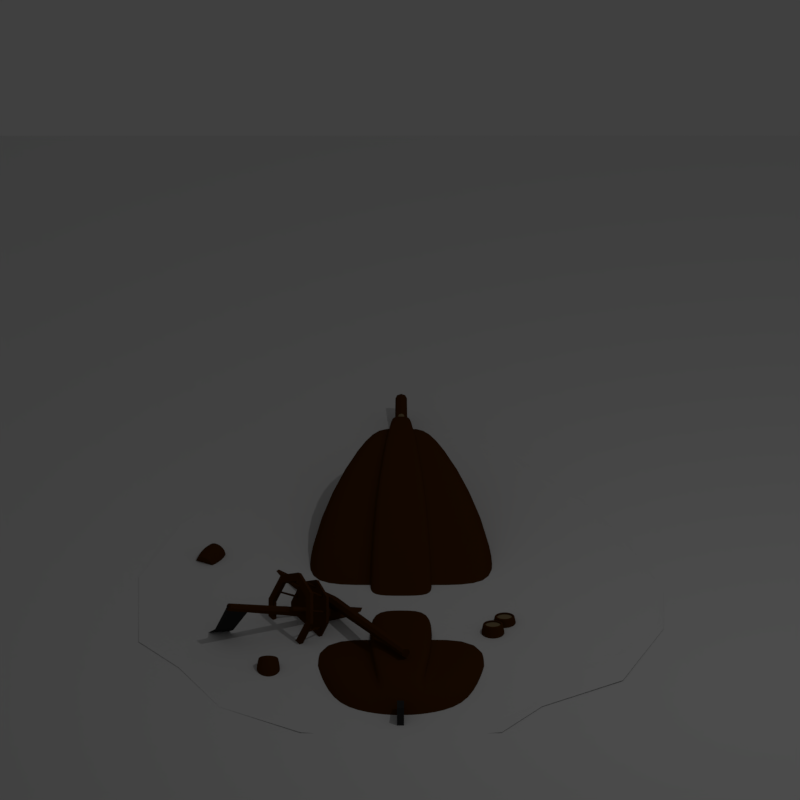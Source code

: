# Source: BoatDead_01.blend  (saved by Blender 2.79.0; exported with 4.5.12 LTS)
import bpy
from mathutils import Matrix  # noqa: F401  (used for matrix-valued properties, if any)

bpy.ops.wm.read_factory_settings(use_empty=True)
scene = bpy.context.scene
scene.name = 'Scene'

# ---- collections
col_collection_1 = bpy.data.collections.new('Collection 1'); scene.collection.children.link(col_collection_1)
col_collection_4 = bpy.data.collections.new('Collection 4'); scene.collection.children.link(col_collection_4)
col_collection_4.hide_render = True
col_collection_4.hide_viewport = True
col_collection_5 = bpy.data.collections.new('Collection 5'); scene.collection.children.link(col_collection_5)
col_collection_5.hide_render = True
col_collection_5.hide_viewport = True
col_collection_20 = bpy.data.collections.new('Collection 20'); scene.collection.children.link(col_collection_20)
col_collection_20.hide_render = True
col_collection_20.hide_viewport = True

# ---- materials (node trees are filled in below, after node groups)
mat_material_001 = bpy.data.materials.new('Material.001')
mat_material_001.alpha_threshold = 0.0
mat_material_001.use_transparent_shadow = False
mat_material_001.roughness = 0.5
mat_dark_wook = bpy.data.materials.new('dark Wook')
mat_dark_wook.alpha_threshold = 0.0
mat_dark_wook.use_transparent_shadow = False
mat_dark_wook.preview_render_type = 'SHADERBALL'
mat_dark_wook.diffuse_color = (0.08001, 0.02744, 0.002593, 1.0)
mat_dark_wook.roughness = 0.5
mat_clear_wood = bpy.data.materials.new('clear wood')
mat_clear_wood.alpha_threshold = 0.0
mat_clear_wood.use_transparent_shadow = False
mat_clear_wood.diffuse_color = (0.2738, 0.2008, 0.1083, 1.0)
mat_clear_wood.roughness = 0.5
mat_black_metal = bpy.data.materials.new('Black Metal')
mat_black_metal.alpha_threshold = 0.0
mat_black_metal.use_transparent_shadow = False
mat_black_metal.diffuse_color = (0.03522, 0.03522, 0.03522, 1.0)
mat_black_metal.roughness = 0.5
mat_material = bpy.data.materials.new('Material')
mat_material.alpha_threshold = 0.0
mat_material.use_transparent_shadow = False
mat_material.roughness = 0.5
mat_material.specular_intensity = 0.1416
mat_material.line_color = (0.0, 0.0, 0.0, 1.0)
mat_boat_sail = bpy.data.materials.new('Boat Sail')
mat_boat_sail.alpha_threshold = 0.0
mat_boat_sail.use_transparent_shadow = False
mat_boat_sail.diffuse_color = (0.03522, 0.03522, 0.03522, 1.0)
mat_boat_sail.roughness = 0.5
mat_boat_sail.specular_intensity = 0.0
mat_material_003 = bpy.data.materials.new('Material.003')
mat_material_003.alpha_threshold = 0.0
mat_material_003.use_transparent_shadow = False
mat_material_003.diffuse_color = (0.06046, 0.2507, 0.8, 1.0)
mat_material_003.roughness = 0.5

# ---- material node trees

# ---- world
world_world = bpy.data.worlds.new('World'); scene.world = world_world
world_world.color = (0.05088, 0.05088, 0.05088)
world_world.use_sun_shadow = False
world_world.sun_shadow_jitter_overblur = 0.0
world_world.cycles.sampling_method = 'MANUAL'
world_world.light_settings.ao_factor = 0.8

# ---- cameras
cam_camera = bpy.data.cameras.new('Camera')
cam_camera.type = 'ORTHO'
cam_camera.clip_end = 100.0
cam_camera.lens = 35.0
cam_camera.sensor_width = 32.0
cam_camera.sensor_height = 18.0
cam_camera.ortho_scale = 7.314
cam_camera.dof.focus_distance = 0.0
cam_camera.dof.aperture_fstop = 128.0

# ---- lights
light_lamp = bpy.data.lights.new('Lamp', 'POINT')
light_lamp.transmission_factor = 0.0
light_lamp.cutoff_distance = 30.0
light_lamp.energy = 100.0
light_lamp.shadow_buffer_clip_start = 1.001
light_lamp.shadow_soft_size = 0.1
light_lamp.shadow_maximum_resolution = 0.006
light_lamp.use_absolute_resolution = True

# ---- meshes
me_plane_008 = bpy.data.meshes.new('Plane.008')
me_plane_008.from_pydata([(-8.0, -8.0, 0.0), (8.0, -8.0, 0.0), (-8.0, 8.0, 0.0), (8.0, 8.0, 0.0)], [], [(0, 1, 3, 2)])
me_plane_008.materials.append(mat_material_001)
me_plane_008.use_remesh_preserve_volume = False
me_plane_008.use_remesh_preserve_attributes = False
me_plane_008.use_mirror_vertex_groups = False
me_plane_008.update()
me_cylinder_028 = bpy.data.meshes.new('Cylinder.028')
me_cylinder_028.from_pydata([(0.0, 0.1, -1.0), (0.0, 0.1, 1.0), (0.07071, 0.07071, -1.0), (0.07071, 0.07071, 1.0), (0.1, -4.371e-09, -1.0), (0.1, -4.371e-09, 1.0), (0.07071, -0.07071, -1.0), (0.07071, -0.07071, 1.0), (-8.742e-09, -0.1, -1.0), (-8.742e-09, -0.1, 1.0), (-0.07071, -0.07071, -1.0), (-0.07071, -0.07071, 1.0), (-0.1, 1.192e-09, -1.0), (-0.1, 1.192e-09, 1.0), (-0.07071, 0.07071, -1.0), (-0.07071, 0.07071, 1.0), (7.595e-10, 0.1272, 0.0), (0.08993, 0.08993, 0.0), (0.1272, -5.559e-09, 0.0), (0.08993, -0.08993, 0.0), (-1.036e-08, -0.1272, 0.0), (-0.08993, -0.08993, 0.0), (-0.1272, 1.517e-09, 0.0), (-0.08993, 0.08993, 0.0), (0.05592, 0.05592, 1.0), (-5.846e-10, 0.07908, 1.0), (0.07908, -3.457e-09, 1.0), (0.05592, -0.05592, 1.0), (-7.498e-09, -0.07908, 1.0), (-0.05592, -0.05592, 1.0), (-0.07908, 9.43e-10, 1.0), (-0.05592, 0.05592, 1.0), (0.05592, 0.05592, 0.8798), (-9.274e-10, 0.07908, 0.8798), (0.07908, -3.457e-09, 0.8798), (0.05592, -0.05592, 0.8798), (-7.841e-09, -0.07908, 0.8798), (-0.05592, -0.05592, 0.8798), (-0.07908, 9.43e-10, 0.8798), (-0.05592, 0.05592, 0.8798)], [], [(16, 1, 3, 17), (17, 3, 5, 18), (18, 5, 7, 19), (19, 7, 9, 20), (20, 9, 11, 21), (21, 11, 13, 22), (1, 15, 31, 25), (22, 13, 15, 23), (23, 15, 1, 16), (0, 2, 4, 6, 8, 10, 12, 14), (14, 23, 16, 0), (12, 22, 23, 14), (10, 21, 22, 12), (8, 20, 21, 10), (6, 19, 20, 8), (4, 18, 19, 6), (2, 17, 18, 4), (0, 16, 17, 2), (25, 31, 39, 33), (9, 7, 27, 28), (15, 13, 30, 31), (7, 5, 26, 27), (13, 11, 29, 30), (5, 3, 24, 26), (3, 1, 25, 24), (11, 9, 28, 29), (32, 33, 39, 38, 37, 36, 35, 34), (28, 27, 35, 36), (29, 28, 36, 37), (24, 25, 33, 32), (30, 29, 37, 38), (26, 24, 32, 34), (31, 30, 38, 39), (27, 26, 34, 35)])
me_cylinder_028.polygons.foreach_set('material_index', [0, 0, 0, 0, 0, 0, 0, 0, 0, 0, 0, 0, 0, 0, 0, 0, 0, 0, 0, 0, 0, 0, 0, 0, 0, 0, 1, 0, 0, 0, 0, 0, 0, 0])
_k = {(0, 2): 1.0, (1, 3): 0.76863, (2, 4): 1.0, (3, 5): 0.76863, (4, 6): 1.0, (5, 7): 0.76863, (6, 8): 1.0, (7, 9): 0.76863, (8, 10): 1.0, (9, 11): 0.76863, (10, 12): 1.0, (11, 13): 0.76863, (12, 14): 1.0, (13, 15): 0.76863, (0, 14): 1.0, (1, 15): 0.76863, (24, 25): 0.76863, (24, 26): 0.76863, (26, 27): 0.76863, (27, 28): 0.76863, (28, 29): 0.76863, (29, 30): 0.76863, (30, 31): 0.76863, (25, 31): 0.76863, (32, 33): 1.0, (32, 34): 1.0, (34, 35): 1.0, (35, 36): 1.0, (36, 37): 1.0, (37, 38): 1.0, (38, 39): 1.0, (33, 39): 1.0}
me_cylinder_028.attributes.new('crease_edge', 'FLOAT', 'EDGE').data.foreach_set('value', [_k.get((min(e.vertices), max(e.vertices)), 0.0) for e in me_cylinder_028.edges])
me_cylinder_028.materials.append(mat_dark_wook)
me_cylinder_028.materials.append(mat_clear_wood)
me_cylinder_028.use_remesh_preserve_volume = False
me_cylinder_028.use_remesh_preserve_attributes = False
me_cylinder_028.use_mirror_vertex_groups = False
me_cylinder_028.update()
me_cube_008 = bpy.data.meshes.new('Cube.008')
me_cube_008.from_pydata([(-0.3541, -1.0, -1.0), (-0.3541, -0.2651, 4.789), (-0.3541, 1.0, -1.0), (-0.3541, 1.0, 4.789), (0.3541, -1.0, -1.0), (0.3541, -0.2651, 4.789), (0.3541, 1.0, -1.0), (0.3541, 1.0, 4.789), (-0.3541, -1.0, 3.455), (-0.3541, 1.0, 3.455), (0.3541, 1.0, 3.455), (0.3541, -1.0, 3.455), (-0.3541, -0.2651, 3.832), (-0.3541, 1.0, 3.832), (0.3541, 1.0, 3.832), (0.3541, -0.2651, 3.832), (-0.3541, 1.0, 1.663), (0.3541, 1.0, 1.663), (0.3541, -1.789, 2.616), (-0.3541, -1.789, 2.616)], [], [(12, 1, 3, 13), (13, 3, 7, 14), (14, 7, 5, 15), (15, 5, 1, 12), (2, 6, 4, 0), (7, 3, 1, 5), (18, 11, 8, 19), (17, 10, 11, 18), (16, 9, 10, 17), (19, 8, 9, 16), (11, 15, 12, 8), (10, 14, 15, 11), (9, 13, 14, 10), (8, 12, 13, 9), (0, 19, 16, 2), (2, 16, 17, 6), (6, 17, 18, 4), (4, 18, 19, 0)])
me_cube_008.materials.append(mat_black_metal)
me_cube_008.use_remesh_preserve_volume = False
me_cube_008.use_remesh_preserve_attributes = False
me_cube_008.use_mirror_vertex_groups = False
me_cube_008.update()
me_cube_007 = bpy.data.meshes.new('Cube.007')
me_cube_007.from_pydata([(-0.5644, -0.6995, -1.038), (-0.5644, -0.6995, -0.5632), (-0.5644, 0.794, -1.038), (-0.5644, 0.794, -0.5632), (-0.1943, 1.484, -0.6867), (-0.1943, 1.484, -1.038), (-0.4335, -1.045, -1.038), (-0.4335, -1.203, -0.6867), (-0.5644, 0.794, -0.3893), (-0.5644, -0.6995, -0.3893), (-0.1943, 1.484, -0.3893), (-0.4335, -1.203, -0.3893), (-0.1881, 0.794, -1.038), (-0.1881, -0.6995, -1.038), (-0.1612, -0.5879, -0.6656), (-0.06477, 1.484, -1.038), (-0.06477, 1.484, -0.6867), (-0.1445, -1.154, -1.011), (-0.1445, -1.306, -0.6867), (-0.4835, 0.6913, -0.6656), (-0.4835, -0.5879, -0.6656), (-0.06477, 1.484, -0.3893), (-0.1445, -1.306, -0.3893), (-0.1881, 0.8329, -1.101), (-0.1881, -0.7105, -1.101), (-0.06477, 1.533, -1.058), (-0.06477, 1.636, -0.6914), (-0.1445, -1.005, -1.073), (-0.06477, 1.636, -0.3703), (-0.4835, -0.5879, -0.5632), (-0.4835, 0.6913, -0.5632), (-0.2277, -0.242, -1.038), (-0.5851, -0.196, -0.6656), (-0.4835, -0.5879, -0.3893), (-0.1665, 1.282, -0.3893), (-0.4835, 0.6913, -0.3893), (-0.1238, -1.134, -0.3893), (-0.3713, -1.019, -0.3893), (-0.683, -0.242, -0.5632), (-0.683, -0.242, -1.038), (-0.05549, 1.282, -0.3893), (-0.1612, -0.5879, -0.4917), (-0.4835, -0.5879, -0.4917), (-0.1665, 1.282, -0.4917), (-0.4835, 0.6913, -0.4917), (-0.1238, -1.019, -0.4917), (-0.3713, -1.019, -0.4917), (-0.1612, 0.6913, -0.6656), (-0.1612, 0.6913, -0.4917), (-0.05549, 1.282, -0.4917), (-0.2277, -0.3735, -1.101), (-0.5851, -0.196, -0.5632), (-0.195, -0.196, -0.6656), (-0.5994, -0.7153, -0.8718), (-0.5994, 0.8029, -0.8718), (-0.2063, 1.504, -0.7809), (-0.4603, -1.227, -0.7809), (-0.1534, -1.33, -0.7809), (-0.06878, 1.504, -0.7809), (-0.06878, 1.659, -0.7625), (-0.7253, -0.2502, -0.8718), (-0.4335, -1.203, -0.5244), (-0.5644, -0.6995, -0.4683), (-0.1445, -1.306, -0.5244), (-0.4835, -0.5879, -0.4683), (-0.4835, -0.5879, -0.5707), (-0.1612, -0.5879, -0.5707), (-0.1445, -1.423, -0.3893), (-0.4335, -1.32, -0.3893), (-0.4335, -1.32, -0.5244), (-0.1445, -1.423, -0.5244), (1.49e-08, -1.154, -1.011), (-1.49e-08, -1.306, -0.6867), (0.0, 1.484, -0.3893), (-1.49e-08, -1.306, -0.3893), (-1.49e-08, 0.8329, -1.101), (1.49e-08, -0.7105, -1.101), (0.0, 1.533, -1.058), (0.0, 1.636, -0.6914), (1.49e-08, -1.005, -1.073), (0.0, 1.636, -0.3703), (3.725e-09, 1.282, -0.3893), (-2.235e-08, -1.134, -0.3893), (1.49e-08, 0.6913, -0.6656), (-1.49e-08, -0.5879, -0.6656), (1.49e-08, 0.6913, -0.4917), (-1.49e-08, -0.5879, -0.4917), (3.725e-09, 1.282, -0.4917), (-2.235e-08, -1.019, -0.4917), (0.0, -0.196, -0.6656), (1.49e-08, -0.3735, -1.101), (7.451e-09, 1.659, -0.7625), (-1.49e-08, -1.33, -0.7809), (-1.49e-08, -0.5879, -0.5707), (-1.49e-08, -1.306, -0.5244), (-1.49e-08, -1.423, -0.3893), (-1.49e-08, -1.423, -0.5244)], [], [(60, 38, 3, 54), (12, 2, 5, 15), (8, 3, 30, 35), (54, 3, 4, 55), (57, 18, 7, 56), (53, 0, 6, 56), (9, 11, 37, 33), (16, 4, 10, 21), (62, 61, 11, 9), (22, 11, 68, 67), (4, 3, 8, 10), (21, 10, 34, 40), (38, 1, 29, 51), (73, 21, 40, 81), (0, 13, 17, 6), (58, 16, 26, 59), (92, 72, 18, 57), (62, 9, 33, 64), (55, 4, 16, 58), (10, 8, 35, 34), (39, 31, 13, 0), (71, 17, 27, 79), (12, 15, 25, 23), (78, 26, 28, 80), (75, 23, 25, 77), (16, 21, 28, 26), (17, 13, 24, 27), (31, 12, 23, 50), (34, 35, 44, 43), (37, 36, 45, 46), (64, 33, 42, 65), (33, 37, 46, 42), (51, 29, 20, 32), (40, 34, 43, 49), (81, 40, 49, 87), (11, 22, 36, 37), (52, 32, 20, 14), (41, 42, 46, 45), (66, 65, 42, 41), (93, 66, 41, 86), (86, 41, 45, 88), (44, 48, 49, 43), (19, 47, 48, 44), (89, 52, 14, 84), (35, 30, 19, 44), (83, 47, 52, 89), (47, 19, 32, 52), (30, 51, 32, 19), (13, 31, 50, 24), (2, 12, 31, 39), (3, 38, 51, 30), (53, 1, 38, 60), (0, 53, 60, 39), (5, 55, 58, 15), (71, 92, 57, 17), (15, 58, 59, 25), (1, 53, 56, 7), (17, 57, 56, 6), (2, 54, 55, 5), (39, 60, 54, 2), (84, 14, 66, 93), (14, 20, 65, 66), (29, 64, 65, 20), (1, 62, 64, 29), (7, 18, 63, 61), (1, 7, 61, 62), (69, 70, 67, 68), (11, 61, 69, 68), (74, 22, 67, 95), (61, 63, 70, 69), (63, 94, 96, 70), (70, 96, 95, 67), (18, 72, 94, 63), (25, 59, 91, 77), (23, 75, 90, 50), (47, 83, 85, 48), (48, 85, 87, 49), (36, 82, 88, 45), (21, 73, 80, 28), (50, 90, 76, 24), (59, 26, 78, 91), (24, 76, 79, 27), (22, 74, 82, 36)])
me_cube_007.polygons.foreach_set('use_smooth', [True] * 83)
me_cube_007.polygons.foreach_set('material_index', [0, 0, 0, 0, 0, 0, 0, 0, 0, 0, 0, 0, 0, 0, 0, 0, 0, 0, 0, 0, 0, 0, 0, 0, 0, 0, 0, 0, 2, 2, 2, 2, 2, 0, 0, 0, 2, 2, 2, 2, 2, 2, 2, 2, 2, 2, 2, 2, 0, 0, 0, 0, 0, 0, 0, 0, 0, 0, 0, 0, 2, 2, 2, 0, 0, 0, 0, 0, 0, 0, 0, 0, 0, 0, 0, 2, 2, 2, 0, 0, 0, 0, 0])
_k = {(3, 38): 1.0, (8, 10): 1.0, (9, 11): 1.0, (3, 8): 1.0, (1, 62): 1.0, (19, 32): 1.0, (3, 30): 1.0, (10, 21): 1.0, (16, 21): 1.0, (1, 29): 1.0, (13, 17): 1.0, (15, 58): 1.0, (8, 35): 1.0, (13, 31): 1.0, (12, 15): 1.0, (30, 51): 1.0, (20, 32): 1.0, (34, 35): 1.0, (36, 37): 1.0, (33, 37): 1.0, (30, 35): 1.0, (29, 64): 1.0, (1, 38): 1.0, (34, 40): 1.0, (36, 82): 1.0, (43, 44): 1.0, (45, 46): 1.0, (42, 46): 1.0, (19, 44): 1.0, (20, 65): 1.0, (43, 49): 1.0, (45, 88): 1.0, (12, 31): 1.0, (29, 51): 1.0, (16, 58): 1.0, (53, 60): 1.0, (55, 58): 1.0, (57, 92): 1.0, (58, 59): 1.0, (53, 56): 1.0, (56, 57): 1.0, (54, 55): 1.0, (54, 60): 1.0, (9, 62): 1.0, (33, 64): 1.0, (42, 65): 1.0, (63, 94): 1.0, (61, 63): 1.0, (67, 68): 1.0, (67, 95): 1.0, (11, 68): 1.0, (28, 80): 1.0, (40, 81): 1.0, (49, 87): 1.0, (59, 91): 1.0}
me_cube_007.attributes.new('crease_edge', 'FLOAT', 'EDGE').data.foreach_set('value', [_k.get((min(e.vertices), max(e.vertices)), 0.0) for e in me_cube_007.edges])
me_cube_007.materials.append(mat_dark_wook)
me_cube_007.materials.append(mat_material)
me_cube_007.materials.append(mat_clear_wood)
me_cube_007.use_remesh_preserve_volume = False
me_cube_007.use_remesh_preserve_attributes = False
me_cube_007.use_mirror_vertex_groups = False
me_cube_007.update()
me_cylinder_027 = bpy.data.meshes.new('Cylinder.027')
me_cylinder_027.from_pydata([(-4.796e-11, 0.1894, 1.82), (-1.033e-10, 0.2504, 1.988), (0.006289, 0.1868, 1.819), (0.004888, 0.2485, 1.987), (0.008894, 0.1807, 1.818), (0.006913, 0.2437, 1.986), (0.006289, 0.1746, 1.817), (0.004888, 0.2389, 1.985), (-8.255e-10, 0.1721, 1.816), (-7.077e-10, 0.237, 1.984), (-0.006289, 0.1746, 1.817), (-0.004888, 0.2389, 1.985), (-0.008894, 0.1807, 1.818), (-0.006913, 0.2437, 1.986), (-0.006289, 0.1868, 1.819), (-0.004888, 0.2485, 1.987)], [], [(0, 1, 3, 2), (2, 3, 5, 4), (4, 5, 7, 6), (6, 7, 9, 8), (8, 9, 11, 10), (10, 11, 13, 12), (3, 1, 15, 13, 11, 9, 7, 5), (12, 13, 15, 14), (14, 15, 1, 0), (0, 2, 4, 6, 8, 10, 12, 14)])
me_cylinder_027.materials.append(mat_dark_wook)
me_cylinder_027.use_remesh_preserve_volume = False
me_cylinder_027.use_remesh_preserve_attributes = False
me_cylinder_027.use_mirror_vertex_groups = False
me_cylinder_027.update()
me_cube_005 = bpy.data.meshes.new('Cube.005')
me_cube_005.from_pydata([(-0.5644, -0.6995, -1.038), (-0.5644, -0.6995, -0.5632), (-0.5644, 0.794, -1.038), (-0.5644, 0.794, -0.5632), (-0.1943, 1.484, -0.6867), (-0.1943, 1.484, -1.038), (-0.4335, -1.045, -1.038), (-0.4335, -1.203, -0.6867), (-0.5644, 0.794, -0.3893), (-0.5644, -0.6995, -0.3893), (-0.1943, 1.484, -0.3893), (-0.4335, -1.203, -0.3893), (-0.1881, 0.794, -1.038), (-0.1881, -0.6995, -1.038), (-0.1612, -0.5879, -0.6656), (-0.06477, 1.484, -1.038), (-0.06477, 1.484, -0.6867), (-0.1445, -1.154, -1.011), (-0.1445, -1.306, -0.6867), (-0.4835, 0.6913, -0.6656), (-0.4835, -0.5879, -0.6656), (-0.06477, 1.484, -0.3893), (-0.1445, -1.306, -0.3893), (-0.1881, 0.8329, -1.101), (-0.1881, -0.7105, -1.101), (-0.06477, 1.533, -1.058), (-0.06477, 1.636, -0.6914), (-0.1445, -1.005, -1.073), (-0.06477, 1.636, -0.3703), (-0.4835, -0.5879, -0.5632), (-0.4835, 0.6913, -0.5632), (-0.2277, -0.242, -1.038), (-0.5851, -0.196, -0.6656), (-0.4835, -0.5879, -0.3893), (-0.1665, 1.282, -0.3893), (-0.4835, 0.6913, -0.3893), (-0.1238, -1.134, -0.3893), (-0.3713, -1.019, -0.3893), (-0.683, -0.242, -0.5632), (-0.683, -0.242, -1.038), (-0.05549, 1.282, -0.3893), (-0.1612, -0.5879, -0.4917), (-0.4835, -0.5879, -0.4917), (-0.1665, 1.282, -0.4917), (-0.4835, 0.6913, -0.4917), (-0.1238, -1.019, -0.4917), (-0.3713, -1.019, -0.4917), (-0.1612, 0.6913, -0.6656), (-0.1612, 0.6913, -0.4917), (-0.05549, 1.282, -0.4917), (-0.2277, -0.3735, -1.101), (-0.5851, -0.196, -0.5632), (-0.195, -0.196, -0.6656), (-0.5994, -0.7153, -0.8718), (-0.5994, 0.8029, -0.8718), (-0.2063, 1.504, -0.7809), (-0.4603, -1.227, -0.7809), (-0.1534, -1.33, -0.7809), (-0.06878, 1.504, -0.7809), (-0.06878, 1.659, -0.7625), (-0.7253, -0.2502, -0.8718), (-0.4335, -1.203, -0.5244), (-0.5644, -0.6995, -0.4683), (-0.1445, -1.306, -0.5244), (-0.4835, -0.5879, -0.4683), (-0.4835, -0.5879, -0.5707), (-0.1612, -0.5879, -0.5707), (-0.1445, -1.423, -0.3893), (-0.4335, -1.32, -0.3893), (-0.4335, -1.32, -0.5244), (-0.1445, -1.423, -0.5244), (1.49e-08, -1.154, -1.011), (-1.49e-08, -1.306, -0.6867), (0.0, 1.484, -0.3893), (-1.49e-08, -1.306, -0.3893), (-1.49e-08, 0.8329, -1.101), (1.49e-08, -0.7105, -1.101), (0.0, 1.533, -1.058), (0.0, 1.636, -0.6914), (1.49e-08, -1.005, -1.073), (0.0, 1.636, -0.3703), (3.725e-09, 1.282, -0.3893), (-2.235e-08, -1.134, -0.3893), (1.49e-08, 0.6913, -0.6656), (-1.49e-08, -0.5879, -0.6656), (1.49e-08, 0.6913, -0.4917), (-1.49e-08, -0.5879, -0.4917), (3.725e-09, 1.282, -0.4917), (-2.235e-08, -1.019, -0.4917), (0.0, -0.196, -0.6656), (1.49e-08, -0.3735, -1.101), (7.451e-09, 1.659, -0.7625), (-1.49e-08, -1.33, -0.7809), (-1.49e-08, -0.5879, -0.5707), (-1.49e-08, -1.306, -0.5244), (-1.49e-08, -1.423, -0.3893), (-1.49e-08, -1.423, -0.5244)], [], [(60, 38, 3, 54), (12, 2, 5, 15), (8, 3, 30, 35), (54, 3, 4, 55), (57, 18, 7, 56), (53, 0, 6, 56), (9, 11, 37, 33), (16, 4, 10, 21), (62, 61, 11, 9), (22, 11, 68, 67), (4, 3, 8, 10), (21, 10, 34, 40), (38, 1, 29, 51), (73, 21, 40, 81), (0, 13, 17, 6), (58, 16, 26, 59), (92, 72, 18, 57), (62, 9, 33, 64), (55, 4, 16, 58), (10, 8, 35, 34), (39, 31, 13, 0), (71, 17, 27, 79), (12, 15, 25, 23), (78, 26, 28, 80), (75, 23, 25, 77), (16, 21, 28, 26), (17, 13, 24, 27), (31, 12, 23, 50), (34, 35, 44, 43), (37, 36, 45, 46), (64, 33, 42, 65), (33, 37, 46, 42), (51, 29, 20, 32), (40, 34, 43, 49), (81, 40, 49, 87), (11, 22, 36, 37), (52, 32, 20, 14), (41, 42, 46, 45), (66, 65, 42, 41), (93, 66, 41, 86), (86, 41, 45, 88), (44, 48, 49, 43), (19, 47, 48, 44), (89, 52, 14, 84), (35, 30, 19, 44), (83, 47, 52, 89), (47, 19, 32, 52), (30, 51, 32, 19), (13, 31, 50, 24), (2, 12, 31, 39), (3, 38, 51, 30), (53, 1, 38, 60), (0, 53, 60, 39), (5, 55, 58, 15), (71, 92, 57, 17), (15, 58, 59, 25), (1, 53, 56, 7), (17, 57, 56, 6), (2, 54, 55, 5), (39, 60, 54, 2), (84, 14, 66, 93), (14, 20, 65, 66), (29, 64, 65, 20), (1, 62, 64, 29), (7, 18, 63, 61), (1, 7, 61, 62), (69, 70, 67, 68), (11, 61, 69, 68), (74, 22, 67, 95), (61, 63, 70, 69), (63, 94, 96, 70), (70, 96, 95, 67), (18, 72, 94, 63), (25, 59, 91, 77), (23, 75, 90, 50), (47, 83, 85, 48), (48, 85, 87, 49), (36, 82, 88, 45), (21, 73, 80, 28), (50, 90, 76, 24), (59, 26, 78, 91), (24, 76, 79, 27), (22, 74, 82, 36)])
me_cube_005.polygons.foreach_set('use_smooth', [True] * 83)
me_cube_005.polygons.foreach_set('material_index', [0, 0, 0, 0, 0, 0, 0, 0, 0, 0, 0, 0, 0, 0, 0, 0, 0, 0, 0, 0, 0, 0, 0, 0, 0, 0, 0, 0, 2, 2, 2, 2, 2, 0, 0, 0, 2, 2, 2, 2, 2, 2, 2, 2, 2, 2, 2, 2, 0, 0, 0, 0, 0, 0, 0, 0, 0, 0, 0, 0, 2, 2, 2, 0, 0, 0, 0, 0, 0, 0, 0, 0, 0, 0, 0, 2, 2, 2, 0, 0, 0, 0, 0])
_k = {(3, 38): 1.0, (8, 10): 1.0, (9, 11): 1.0, (3, 8): 1.0, (1, 62): 1.0, (19, 32): 1.0, (3, 30): 1.0, (10, 21): 1.0, (16, 21): 1.0, (1, 29): 1.0, (13, 17): 1.0, (15, 58): 1.0, (8, 35): 1.0, (13, 31): 1.0, (12, 15): 1.0, (30, 51): 1.0, (20, 32): 1.0, (34, 35): 1.0, (36, 37): 1.0, (33, 37): 1.0, (30, 35): 1.0, (29, 64): 1.0, (1, 38): 1.0, (34, 40): 1.0, (36, 82): 1.0, (43, 44): 1.0, (45, 46): 1.0, (42, 46): 1.0, (19, 44): 1.0, (20, 65): 1.0, (43, 49): 1.0, (45, 88): 1.0, (12, 31): 1.0, (29, 51): 1.0, (16, 58): 1.0, (53, 60): 1.0, (55, 58): 1.0, (57, 92): 1.0, (58, 59): 1.0, (53, 56): 1.0, (56, 57): 1.0, (54, 55): 1.0, (54, 60): 1.0, (9, 62): 1.0, (33, 64): 1.0, (42, 65): 1.0, (63, 94): 1.0, (61, 63): 1.0, (67, 68): 1.0, (67, 95): 1.0, (11, 68): 1.0, (28, 80): 1.0, (40, 81): 1.0, (49, 87): 1.0, (59, 91): 1.0}
me_cube_005.attributes.new('crease_edge', 'FLOAT', 'EDGE').data.foreach_set('value', [_k.get((min(e.vertices), max(e.vertices)), 0.0) for e in me_cube_005.edges])
me_cube_005.materials.append(mat_dark_wook)
me_cube_005.materials.append(mat_material)
me_cube_005.materials.append(mat_clear_wood)
me_cube_005.use_remesh_preserve_volume = False
me_cube_005.use_remesh_preserve_attributes = False
me_cube_005.use_mirror_vertex_groups = False
me_cube_005.update()
me_cylinder_026 = bpy.data.meshes.new('Cylinder.026')
me_cylinder_026.from_pydata([(0.0, 0.1, -1.0), (-6.224e-10, 0.07772, 1.095), (0.07071, 0.07071, -1.0), (0.05496, 0.05496, 1.095), (0.1, -4.371e-09, -1.0), (0.07772, -3.397e-09, 1.095), (0.07071, -0.07071, -1.0), (0.05496, -0.05496, 1.095), (-8.742e-09, -0.1, -1.0), (-7.417e-09, -0.07772, 1.095), (-0.07071, -0.07071, -1.0), (-0.05496, -0.05496, 1.095), (-0.1, 1.192e-09, -1.0), (-0.07772, 9.268e-10, 1.095), (-0.07071, 0.07071, -1.0), (-0.05496, 0.05496, 1.095)], [], [(0, 1, 3, 2), (2, 3, 5, 4), (4, 5, 7, 6), (6, 7, 9, 8), (8, 9, 11, 10), (10, 11, 13, 12), (3, 1, 15, 13, 11, 9, 7, 5), (12, 13, 15, 14), (14, 15, 1, 0), (0, 2, 4, 6, 8, 10, 12, 14)])
me_cylinder_026.materials.append(mat_dark_wook)
me_cylinder_026.use_remesh_preserve_volume = False
me_cylinder_026.use_remesh_preserve_attributes = False
me_cylinder_026.use_mirror_vertex_groups = False
me_cylinder_026.update()
me_cylinder_025 = bpy.data.meshes.new('Cylinder.025')
me_cylinder_025.from_pydata([(0.0, 0.1, -1.0), (-6.224e-10, 0.07772, 1.095), (0.07071, 0.07071, -1.0), (0.05496, 0.05496, 1.095), (0.1, -4.371e-09, -1.0), (0.07772, -3.397e-09, 1.095), (0.07071, -0.07071, -1.0), (0.05496, -0.05496, 1.095), (-8.742e-09, -0.1, -1.0), (-7.417e-09, -0.07772, 1.095), (-0.07071, -0.07071, -1.0), (-0.05496, -0.05496, 1.095), (-0.1, 1.192e-09, -1.0), (-0.07772, 9.268e-10, 1.095), (-0.07071, 0.07071, -1.0), (-0.05496, 0.05496, 1.095)], [], [(0, 1, 3, 2), (2, 3, 5, 4), (4, 5, 7, 6), (6, 7, 9, 8), (8, 9, 11, 10), (10, 11, 13, 12), (3, 1, 15, 13, 11, 9, 7, 5), (12, 13, 15, 14), (14, 15, 1, 0), (0, 2, 4, 6, 8, 10, 12, 14)])
me_cylinder_025.materials.append(mat_dark_wook)
me_cylinder_025.use_remesh_preserve_volume = False
me_cylinder_025.use_remesh_preserve_attributes = False
me_cylinder_025.use_mirror_vertex_groups = False
me_cylinder_025.update()
me_cylinder_024 = bpy.data.meshes.new('Cylinder.024')
me_cylinder_024.from_pydata([(0.0, 0.1, -1.0), (-6.224e-10, 0.07772, 1.095), (0.07071, 0.07071, -1.0), (0.05496, 0.05496, 1.095), (0.1, -4.371e-09, -1.0), (0.07772, -3.397e-09, 1.095), (0.07071, -0.07071, -1.0), (0.05496, -0.05496, 1.095), (-8.742e-09, -0.1, -1.0), (-7.417e-09, -0.07772, 1.095), (-0.07071, -0.07071, -1.0), (-0.05496, -0.05496, 1.095), (-0.1, 1.192e-09, -1.0), (-0.07772, 9.268e-10, 1.095), (-0.07071, 0.07071, -1.0), (-0.05496, 0.05496, 1.095)], [], [(0, 1, 3, 2), (2, 3, 5, 4), (4, 5, 7, 6), (6, 7, 9, 8), (8, 9, 11, 10), (10, 11, 13, 12), (3, 1, 15, 13, 11, 9, 7, 5), (12, 13, 15, 14), (14, 15, 1, 0), (0, 2, 4, 6, 8, 10, 12, 14)])
me_cylinder_024.materials.append(mat_clear_wood)
me_cylinder_024.use_remesh_preserve_volume = False
me_cylinder_024.use_remesh_preserve_attributes = False
me_cylinder_024.use_mirror_vertex_groups = False
me_cylinder_024.update()
me_cylinder_023 = bpy.data.meshes.new('Cylinder.023')
me_cylinder_023.from_pydata([(3.87, 0.01677, -0.0006943), (3.87, -0.1251, 2.039), (3.941, -0.01251, -0.0006943), (3.925, -0.1478, 2.038), (3.97, -0.08323, -0.0006943), (3.948, -0.2027, 2.036), (3.941, -0.1539, -0.0006943), (3.925, -0.2576, 2.033), (3.87, -0.1832, -0.0006943), (3.87, -0.2803, 2.032), (3.8, -0.1539, -0.0006943), (3.815, -0.2576, 2.033), (3.77, -0.08323, -0.0006943), (3.793, -0.2027, 2.036), (3.8, -0.01251, -0.0006943), (3.815, -0.1478, 2.038), (3.87, -0.02155, 0.5001), (3.937, -0.04908, 0.4989), (3.964, -0.1156, 0.496), (3.937, -0.182, 0.4931), (3.87, -0.2096, 0.4919), (3.804, -0.182, 0.4931), (3.776, -0.1156, 0.496), (3.804, -0.04908, 0.4989)], [], [(16, 1, 3, 17), (17, 3, 5, 18), (18, 5, 7, 19), (19, 7, 9, 20), (20, 9, 11, 21), (21, 11, 13, 22), (3, 1, 15, 13, 11, 9, 7, 5), (22, 13, 15, 23), (23, 15, 1, 16), (14, 23, 16, 0), (12, 22, 23, 14), (10, 21, 22, 12), (8, 20, 21, 10), (6, 19, 20, 8), (4, 18, 19, 6), (2, 17, 18, 4), (0, 16, 17, 2)])
me_cylinder_023.materials.append(mat_dark_wook)
me_cylinder_023.use_remesh_preserve_volume = False
me_cylinder_023.use_remesh_preserve_attributes = False
me_cylinder_023.use_mirror_vertex_groups = False
me_cylinder_023.update()
me_cylinder_022 = bpy.data.meshes.new('Cylinder.022')
me_cylinder_022.from_pydata([(0.0, 0.1, -1.0), (-6.224e-10, 0.07772, 1.095), (0.07071, 0.07071, -1.0), (0.05496, 0.05496, 1.095), (0.1, -4.371e-09, -1.0), (0.07772, -3.397e-09, 1.095), (0.07071, -0.07071, -1.0), (0.05496, -0.05496, 1.095), (-8.742e-09, -0.1, -1.0), (-7.417e-09, -0.07772, 1.095), (-0.07071, -0.07071, -1.0), (-0.05496, -0.05496, 1.095), (-0.1, 1.192e-09, -1.0), (-0.07772, 9.268e-10, 1.095), (-0.07071, 0.07071, -1.0), (-0.05496, 0.05496, 1.095)], [], [(0, 1, 3, 2), (2, 3, 5, 4), (4, 5, 7, 6), (6, 7, 9, 8), (8, 9, 11, 10), (10, 11, 13, 12), (3, 1, 15, 13, 11, 9, 7, 5), (12, 13, 15, 14), (14, 15, 1, 0), (0, 2, 4, 6, 8, 10, 12, 14)])
me_cylinder_022.materials.append(mat_dark_wook)
me_cylinder_022.use_remesh_preserve_volume = False
me_cylinder_022.use_remesh_preserve_attributes = False
me_cylinder_022.use_mirror_vertex_groups = False
me_cylinder_022.update()
me_plane_005 = bpy.data.meshes.new('Plane.005')
me_plane_005.from_pydata([(-3.965, 0.1504, -0.06466), (-3.93, -0.01254, -0.06466), (-2.101, 0.1504, 0.01585), (-2.1, -0.6121, 0.01585), (-3.063, -0.2966, -0.2126), (-3.082, 0.1504, -0.2126), (-1.1, -0.9397, -0.2236), (-1.083, 0.1504, -0.2236), (0.01693, -1.306, 0.01585), (0.0546, 0.1504, 0.01585)], [], [(6, 8, 9, 7), (6, 7, 2, 3), (4, 5, 0, 1), (3, 2, 5, 4)])
me_plane_005.materials.append(mat_boat_sail)
me_plane_005.use_remesh_preserve_volume = False
me_plane_005.use_remesh_preserve_attributes = False
me_plane_005.use_mirror_vertex_groups = False
me_plane_005.update()
me_cylinder_021 = bpy.data.meshes.new('Cylinder.021')
me_cylinder_021.from_pydata([(-0.4748, 0.4748, -1.3), (1.914e-08, 0.66, -1.364), (-0.6714, 8.135e-09, -1.3), (0.4667, 0.4667, -1.364), (-0.4748, -0.4748, -1.3), (0.66, -2.885e-08, -1.364), (-4.234e-08, -0.6714, -1.3), (0.4667, -0.4667, -1.364), (0.4748, -0.4748, -1.3), (-3.856e-08, -0.66, -1.364), (0.6714, -2.922e-08, -1.3), (-0.4667, -0.4667, -1.364), (1.635e-08, 0.6714, -1.3), (-0.66, 7.871e-09, -1.364), (0.4748, 0.4748, -1.3), (-0.4667, 0.4667, -1.364), (-0.5609, 0.5609, -0.8484), (2.599e-08, 0.7798, -0.9247), (-0.7933, 1.029e-08, -0.8484), (0.5514, 0.5514, -0.9247), (-0.5609, -0.5609, -0.8484), (0.7798, -3.341e-08, -0.9247), (-4.665e-08, -0.7933, -0.8484), (0.5514, -0.5514, -0.9247), (0.5609, -0.5609, -0.8484), (-4.218e-08, -0.7798, -0.9247), (0.7933, -3.385e-08, -0.8484), (-0.5514, -0.5514, -0.9247), (2.27e-08, 0.7933, -0.8484), (-0.7798, 9.975e-09, -0.9247), (0.5609, 0.5609, -0.8484), (-0.5514, 0.5514, -0.9247), (0.4332, 0.4332, -0.9247), (2.042e-08, 0.6127, -0.9247), (0.6127, -2.545e-08, -0.9247), (0.4332, -0.4332, -0.9247), (-3.314e-08, -0.6127, -0.9247), (1.784e-08, 0.6233, -0.8484), (-0.4407, 0.4407, -0.8484), (-0.6233, 8.881e-09, -0.8484), (-0.4332, -0.4332, -0.9247), (-0.4407, -0.4407, -0.8484), (-3.665e-08, -0.6233, -0.8484), (-0.6127, 8.636e-09, -0.9247), (0.4407, -0.4407, -0.8484), (0.6233, -2.579e-08, -0.8484), (-0.4332, 0.4332, -0.9247), (0.4407, 0.4407, -0.8484)], [], [(9, 7, 8, 6), (1, 15, 0, 12), (11, 9, 6, 4), (3, 1, 12, 14), (5, 3, 14, 10), (13, 11, 4, 2), (3, 5, 7, 9, 11, 13, 15, 1), (7, 5, 10, 8), (15, 13, 2, 0), (14, 12, 0, 2, 4, 6, 8, 10), (25, 23, 24, 22), (17, 31, 16, 28), (27, 25, 22, 20), (19, 17, 28, 30), (21, 19, 30, 26), (29, 27, 20, 18), (27, 29, 43, 40), (23, 21, 26, 24), (31, 29, 18, 16), (23, 25, 36, 35), (20, 22, 42, 41), (30, 28, 37, 47), (19, 21, 34, 32), (18, 20, 41, 39), (26, 30, 47, 45), (29, 31, 46, 43), (21, 23, 35, 34), (25, 27, 40, 36), (24, 26, 45, 44), (16, 18, 39, 38), (28, 16, 38, 37), (22, 24, 44, 42), (17, 19, 32, 33), (31, 17, 33, 46), (36, 40, 41, 42), (35, 36, 42, 44), (41, 40, 43, 39), (39, 43, 46, 38), (38, 46, 33, 37), (33, 32, 47, 37), (32, 34, 45, 47), (34, 35, 44, 45)])
me_cylinder_021.materials.append(mat_dark_wook)
me_cylinder_021.use_remesh_preserve_volume = False
me_cylinder_021.use_remesh_preserve_attributes = False
me_cylinder_021.use_mirror_vertex_groups = False
me_cylinder_021.update()
me_plane_004 = bpy.data.meshes.new('Plane.004')
me_plane_004.from_pydata([(-2.0, -2.0, -0.1992), (2.0, -2.0, -0.1992), (-1.796, 2.0, -0.4287), (1.796, 2.0, -0.4287), (-0.6667, -2.0, 0.07423), (0.6667, -2.0, 0.07423), (0.6667, 2.0, 0.07423), (-0.6667, 2.0, 0.07423), (-2.0, 0.6667, 0.2113), (-2.0, -0.6667, 0.2113), (2.0, -0.6667, 0.2113), (2.0, 0.6667, 0.2113), (-0.6667, -0.6667, 0.2855), (-0.6667, 0.6667, 0.2855), (0.6667, -0.6667, 0.2855), (0.6667, 0.6667, 0.2855), (-0.4, -2.0, 0.07423), (-0.1333, -2.0, 0.07423), (0.1333, -2.0, 0.07423), (0.4, -2.0, 0.07423), (0.4, 2.0, 0.07423), (0.1333, 2.0, 0.07423), (-0.1333, 2.0, 0.07423), (-0.4, 2.0, 0.07423), (0.4, -0.6667, 0.2855), (0.1333, -0.6667, 0.2855), (-0.1333, -0.6667, 0.2855), (-0.4, -0.6667, 0.2855), (0.4, 0.6667, 0.2855), (0.1333, 0.6667, 0.2855), (-0.1333, 0.6667, 0.2855), (-0.4, 0.6667, 0.2855)], [], [(15, 11, 3, 6), (8, 13, 7, 2), (28, 15, 6, 20), (19, 5, 14, 24), (24, 14, 15, 28), (0, 4, 12, 9), (9, 12, 13, 8), (5, 1, 10, 14), (14, 10, 11, 15), (12, 27, 31, 13), (27, 26, 30, 31), (26, 25, 29, 30), (25, 24, 28, 29), (4, 16, 27, 12), (16, 17, 26, 27), (17, 18, 25, 26), (18, 19, 24, 25), (13, 31, 23, 7), (31, 30, 22, 23), (30, 29, 21, 22), (29, 28, 20, 21)])
me_plane_004.polygons.foreach_set('use_smooth', [True] * 21)
me_plane_004.polygons.foreach_set('material_index', [0, 0, 0, 0, 0, 0, 0, 0, 0, 0, 1, 0, 1, 0, 1, 0, 1, 0, 1, 0, 1])
_k = {(0, 9): 1.0, (1, 5): 1.0, (3, 11): 1.0, (2, 7): 1.0, (0, 4): 1.0, (5, 19): 1.0, (3, 6): 1.0, (7, 23): 1.0, (2, 8): 1.0, (8, 9): 1.0, (1, 10): 1.0, (10, 11): 1.0, (4, 16): 1.0, (16, 17): 1.0, (17, 18): 1.0, (18, 19): 1.0, (6, 20): 1.0, (20, 21): 1.0, (21, 22): 1.0, (22, 23): 1.0}
me_plane_004.attributes.new('crease_edge', 'FLOAT', 'EDGE').data.foreach_set('value', [_k.get((min(e.vertices), max(e.vertices)), 0.0) for e in me_plane_004.edges])
me_plane_004.materials.append(mat_boat_sail)
me_plane_004.materials.append(mat_material)
me_plane_004.use_remesh_preserve_volume = False
me_plane_004.use_remesh_preserve_attributes = False
me_plane_004.use_mirror_vertex_groups = False
me_plane_004.update()
me_cylinder_020 = bpy.data.meshes.new('Cylinder.020')
me_cylinder_020.from_pydata([(1.228, 0.07331, -0.2996), (0.5384, 0.05698, -0.4483), (1.217, 0.05184, -0.249), (0.5299, 0.04029, -0.4089), (1.213, -3.34e-09, -0.228), (0.5264, -2.626e-09, -0.3926), (1.217, -0.05184, -0.249), (0.5299, -0.04029, -0.4089), (1.228, -0.07331, -0.2996), (0.5384, -0.05698, -0.4483), (1.239, -0.05184, -0.3503), (0.5469, -0.04029, -0.4876), (1.244, 7.391e-10, -0.3713), (0.5504, 5.444e-10, -0.504), (1.239, 0.05184, -0.3503), (0.5469, 0.04029, -0.4876), (1.228, 0.05013, -0.2996), (1.221, 0.03545, -0.265), (1.218, -2.284e-09, -0.2506), (1.221, -0.03545, -0.265), (1.228, -0.05013, -0.2996), (1.236, -0.03545, -0.3343), (1.239, 5.054e-10, -0.3487), (1.236, 0.03545, -0.3343), (0.9943, 0.05013, -0.35), (0.9869, 0.03545, -0.3154), (0.9838, -1.26e-07, -0.301), (0.9869, -0.03545, -0.3154), (0.9943, -0.05013, -0.35), (1.002, -0.03545, -0.3847), (1.005, -1.232e-07, -0.399), (1.002, 0.03545, -0.3847), (1.118, 0.8374, -0.2996), (0.4555, 0.6458, -0.4483), (1.113, 0.8138, -0.249), (0.4516, 0.6275, -0.4089), (1.122, 0.7626, -0.228), (0.4584, 0.5877, -0.3926), (1.14, 0.7136, -0.249), (0.4721, 0.5496, -0.4089), (1.156, 0.6956, -0.2996), (0.4846, 0.5356, -0.4483), (1.161, 0.7191, -0.3503), (0.4885, 0.5539, -0.4876), (1.152, 0.7704, -0.3713), (0.4816, 0.5938, -0.504), (1.134, 0.8194, -0.3503), (0.468, 0.6318, -0.4876), (1.124, 0.815, -0.2996), (1.121, 0.7989, -0.265), (1.127, 0.7638, -0.2506), (1.139, 0.7303, -0.265), (1.15, 0.718, -0.2996), (1.153, 0.7341, -0.3343), (1.147, 0.7692, -0.3487), (1.135, 0.8027, -0.3343), (0.8981, 0.7554, -0.35), (0.8946, 0.7393, -0.3154), (0.9007, 0.7042, -0.301), (0.9127, 0.6707, -0.3154), (0.9237, 0.6584, -0.35), (0.9272, 0.6745, -0.3847), (0.9211, 0.7096, -0.399), (0.9091, 0.7431, -0.3847), (1.119, -0.4331, -0.2996), (0.4445, -0.2872, -0.4483), (1.103, -0.4514, -0.249), (0.4324, -0.3014, -0.4089), (1.087, -0.5008, -0.228), (0.4195, -0.3398, -0.3926), (1.079, -0.5522, -0.249), (0.4135, -0.3798, -0.4089), (1.084, -0.5756, -0.2996), (0.4178, -0.398, -0.4483), (1.1, -0.5573, -0.3503), (0.43, -0.3838, -0.4876), (1.117, -0.508, -0.3713), (0.4428, -0.3454, -0.504), (1.124, -0.4565, -0.3503), (0.4489, -0.3054, -0.4876), (1.113, -0.4556, -0.2996), (1.103, -0.4682, -0.265), (1.091, -0.5019, -0.2506), (1.086, -0.5371, -0.265), (1.09, -0.5531, -0.2996), (1.101, -0.5406, -0.3343), (1.112, -0.5069, -0.3487), (1.117, -0.4717, -0.3343), (0.8861, -0.4008, -0.35), (0.8754, -0.4133, -0.3154), (0.8641, -0.4471, -0.301), (0.8588, -0.4823, -0.3154), (0.8626, -0.4983, -0.35), (0.8733, -0.4858, -0.3847), (0.8846, -0.452, -0.399), (0.8899, -0.4168, -0.3847)], [], [(0, 1, 3, 2), (2, 3, 5, 4), (4, 5, 7, 6), (6, 7, 9, 8), (8, 9, 11, 10), (10, 11, 13, 12), (3, 1, 15, 13, 11, 9, 7, 5), (12, 13, 15, 14), (14, 15, 1, 0), (8, 10, 21, 20), (21, 22, 30, 29), (14, 0, 16, 23), (6, 8, 20, 19), (12, 14, 23, 22), (4, 6, 19, 18), (10, 12, 22, 21), (2, 4, 18, 17), (0, 2, 17, 16), (24, 25, 26, 27, 28, 29, 30, 31), (17, 18, 26, 25), (22, 23, 31, 30), (18, 19, 27, 26), (23, 16, 24, 31), (19, 20, 28, 27), (20, 21, 29, 28), (16, 17, 25, 24), (32, 33, 35, 34), (34, 35, 37, 36), (36, 37, 39, 38), (38, 39, 41, 40), (40, 41, 43, 42), (42, 43, 45, 44), (35, 33, 47, 45, 43, 41, 39, 37), (44, 45, 47, 46), (46, 47, 33, 32), (40, 42, 53, 52), (53, 54, 62, 61), (46, 32, 48, 55), (38, 40, 52, 51), (44, 46, 55, 54), (36, 38, 51, 50), (42, 44, 54, 53), (34, 36, 50, 49), (32, 34, 49, 48), (56, 57, 58, 59, 60, 61, 62, 63), (49, 50, 58, 57), (54, 55, 63, 62), (50, 51, 59, 58), (55, 48, 56, 63), (51, 52, 60, 59), (52, 53, 61, 60), (48, 49, 57, 56), (64, 65, 67, 66), (66, 67, 69, 68), (68, 69, 71, 70), (70, 71, 73, 72), (72, 73, 75, 74), (74, 75, 77, 76), (67, 65, 79, 77, 75, 73, 71, 69), (76, 77, 79, 78), (78, 79, 65, 64), (72, 74, 85, 84), (85, 86, 94, 93), (78, 64, 80, 87), (70, 72, 84, 83), (76, 78, 87, 86), (68, 70, 83, 82), (74, 76, 86, 85), (66, 68, 82, 81), (64, 66, 81, 80), (88, 89, 90, 91, 92, 93, 94, 95), (81, 82, 90, 89), (86, 87, 95, 94), (82, 83, 91, 90), (87, 80, 88, 95), (83, 84, 92, 91), (84, 85, 93, 92), (80, 81, 89, 88)])
me_cylinder_020.materials.append(mat_black_metal)
me_cylinder_020.use_remesh_preserve_volume = False
me_cylinder_020.use_remesh_preserve_attributes = False
me_cylinder_020.use_mirror_vertex_groups = False
me_cylinder_020.update()
me_cylinder_019 = bpy.data.meshes.new('Cylinder.019')
me_cylinder_019.from_pydata([(0.0, 0.1, -1.0), (-6.224e-10, 0.07772, 1.095), (0.07071, 0.07071, -1.0), (0.05496, 0.05496, 1.095), (0.1, -4.371e-09, -1.0), (0.07772, -3.397e-09, 1.095), (0.07071, -0.07071, -1.0), (0.05496, -0.05496, 1.095), (-8.742e-09, -0.1, -1.0), (-7.417e-09, -0.07772, 1.095), (-0.07071, -0.07071, -1.0), (-0.05496, -0.05496, 1.095), (-0.1, 1.192e-09, -1.0), (-0.07772, 9.268e-10, 1.095), (-0.07071, 0.07071, -1.0), (-0.05496, 0.05496, 1.095)], [], [(0, 1, 3, 2), (2, 3, 5, 4), (4, 5, 7, 6), (6, 7, 9, 8), (8, 9, 11, 10), (10, 11, 13, 12), (3, 1, 15, 13, 11, 9, 7, 5), (12, 13, 15, 14), (14, 15, 1, 0), (0, 2, 4, 6, 8, 10, 12, 14)])
me_cylinder_019.use_remesh_preserve_volume = False
me_cylinder_019.use_remesh_preserve_attributes = False
me_cylinder_019.use_mirror_vertex_groups = False
me_cylinder_019.update()
me_cylinder_018 = bpy.data.meshes.new('Cylinder.018')
me_cylinder_018.from_pydata([(0.0, 0.1, -1.0), (-6.224e-10, 0.07772, 1.095), (0.07071, 0.07071, -1.0), (0.05496, 0.05496, 1.095), (0.1, -4.371e-09, -1.0), (0.07772, -3.397e-09, 1.095), (0.07071, -0.07071, -1.0), (0.05496, -0.05496, 1.095), (-8.742e-09, -0.1, -1.0), (-7.417e-09, -0.07772, 1.095), (-0.07071, -0.07071, -1.0), (-0.05496, -0.05496, 1.095), (-0.1, 1.192e-09, -1.0), (-0.07772, 9.268e-10, 1.095), (-0.07071, 0.07071, -1.0), (-0.05496, 0.05496, 1.095)], [], [(0, 1, 3, 2), (2, 3, 5, 4), (4, 5, 7, 6), (6, 7, 9, 8), (8, 9, 11, 10), (10, 11, 13, 12), (3, 1, 15, 13, 11, 9, 7, 5), (12, 13, 15, 14), (14, 15, 1, 0), (0, 2, 4, 6, 8, 10, 12, 14)])
me_cylinder_018.use_remesh_preserve_volume = False
me_cylinder_018.use_remesh_preserve_attributes = False
me_cylinder_018.use_mirror_vertex_groups = False
me_cylinder_018.update()
me_cylinder_017 = bpy.data.meshes.new('Cylinder.017')
me_cylinder_017.from_pydata([(0.0, 0.1, -1.0), (-6.224e-10, 0.07772, 1.095), (0.07071, 0.07071, -1.0), (0.05496, 0.05496, 1.095), (0.1, -4.371e-09, -1.0), (0.07772, -3.397e-09, 1.095), (0.07071, -0.07071, -1.0), (0.05496, -0.05496, 1.095), (-8.742e-09, -0.1, -1.0), (-7.417e-09, -0.07772, 1.095), (-0.07071, -0.07071, -1.0), (-0.05496, -0.05496, 1.095), (-0.1, 1.192e-09, -1.0), (-0.07772, 9.268e-10, 1.095), (-0.07071, 0.07071, -1.0), (-0.05496, 0.05496, 1.095), (-2.075e-10, -0.6256, -0.3334), (-4.149e-10, -0.633, 0.3649), (0.06021, -0.658, 0.3649), (0.06546, -0.6527, -0.3334), (0.08515, -0.7182, 0.3649), (0.09257, -0.7182, -0.3334), (0.06021, -0.7784, 0.3649), (0.06546, -0.7836, -0.3334), (-7.859e-09, -0.8033, 0.3649), (-8.301e-09, -0.8107, -0.3334), (-0.06021, -0.7784, 0.3649), (-0.06546, -0.7836, -0.3334), (-0.08515, -0.7182, 0.3649), (-0.09257, -0.7182, -0.3334), (-0.06021, -0.658, 0.3649), (-0.06546, -0.6527, -0.3334)], [], [(17, 1, 3, 18), (18, 3, 5, 20), (20, 5, 7, 22), (22, 7, 9, 24), (24, 9, 11, 26), (26, 11, 13, 28), (3, 1, 15, 13, 11, 9, 7, 5), (28, 13, 15, 30), (30, 15, 1, 17), (0, 2, 4, 6, 8, 10, 12, 14), (14, 31, 16, 0), (31, 30, 17, 16), (12, 29, 31, 14), (29, 28, 30, 31), (10, 27, 29, 12), (27, 26, 28, 29), (8, 25, 27, 10), (25, 24, 26, 27), (6, 23, 25, 8), (23, 22, 24, 25), (4, 21, 23, 6), (21, 20, 22, 23), (2, 19, 21, 4), (19, 18, 20, 21), (0, 16, 19, 2), (16, 17, 18, 19)])
me_cylinder_017.materials.append(mat_clear_wood)
me_cylinder_017.use_remesh_preserve_volume = False
me_cylinder_017.use_remesh_preserve_attributes = False
me_cylinder_017.use_mirror_vertex_groups = False
me_cylinder_017.update()
me_cube_003 = bpy.data.meshes.new('Cube.003')
me_cube_003.from_pydata([(1.0, -1.0, -1.0), (1.0, -1.0, 1.0), (1.0, 1.0, -1.0), (1.0, 1.0, 1.0), (1.0, 1.0, 7.761), (1.0, -1.0, 7.761), (1.0, 1.0, 9.124), (1.0, -1.0, 9.124), (1.0, 1.0, 10.4), (1.0, -1.0, 10.4), (2.665, 1.0, 1.0), (2.665, 1.0, -1.0), (2.665, -1.0, -1.0), (2.665, -1.0, 1.0), (2.665, 1.0, 7.761), (2.665, -1.0, 7.761), (2.665, 1.0, 9.124), (2.665, -1.0, 9.124), (3.655, 1.0, 2.044), (5.163, 1.0, 2.044), (5.163, -1.0, 2.044), (3.655, -1.0, 2.044), (3.655, 1.0, 3.348), (5.163, 1.0, 3.348), (5.163, -1.0, 3.348), (3.655, -1.0, 3.348), (0.0, 1.0, -1.0), (0.0, 1.0, 1.0), (0.0, -1.0, -1.0), (0.0, -1.0, 1.0), (0.0, 1.0, 7.761), (0.0, -1.0, 7.761), (0.0, 1.0, 9.124), (0.0, -1.0, 9.124), (0.0, 1.0, 10.4), (0.0, -1.0, 10.4), (1.0, 1.0, 7.197), (1.0, -1.0, 7.197), (0.0, -1.0, 7.197), (0.0, 1.0, 7.197), (1.0, 1.0, 9.269), (1.0, -1.0, 9.269), (0.0, -1.0, 9.269), (0.0, 1.0, 9.269), (1.191, -1.0, 9.124), (1.191, 1.0, 9.124), (1.191, -1.0, 7.761), (1.191, 1.0, 7.761), (1.0, -1.0, 1.767), (1.0, 1.0, 1.767), (0.0, -1.0, 1.767), (0.0, 1.0, 1.767), (0.6267, 0.7731, 4.482), (-0.1464, -0.7731, 4.482), (-0.1464, 0.7731, 4.482), (0.6267, -0.7731, 4.482), (3.247, 1.0, 2.044), (3.247, -1.0, 2.044), (3.247, 1.0, 3.348), (3.247, -1.0, 3.348)], [], [(47, 45, 16, 14), (26, 27, 3, 2), (26, 2, 0, 28), (37, 36, 4, 5), (44, 46, 15, 17), (38, 37, 5, 31), (45, 44, 17, 16), (31, 5, 7, 33), (41, 40, 8, 9), (42, 41, 9, 35), (11, 10, 18, 19), (15, 14, 16, 17), (1, 0, 12, 13), (3, 1, 13, 10), (46, 47, 14, 15), (0, 2, 11, 12), (2, 3, 10, 11), (19, 18, 22, 23), (12, 11, 19, 20), (10, 13, 21, 18), (13, 12, 20, 21), (23, 22, 25, 24), (20, 19, 23, 24), (21, 25, 59, 57), (21, 20, 24, 25), (40, 43, 34, 8), (8, 34, 35, 9), (4, 30, 32, 6), (36, 39, 30, 4), (0, 1, 29, 28), (52, 54, 39, 36), (53, 55, 37, 38), (55, 52, 36, 37), (6, 32, 43, 40), (33, 7, 41, 42), (7, 6, 40, 41), (5, 4, 47, 46), (6, 7, 44, 45), (7, 5, 46, 44), (4, 6, 45, 47), (1, 3, 49, 48), (29, 1, 48, 50), (3, 27, 51, 49), (48, 49, 52, 55), (50, 48, 55, 53), (49, 51, 54, 52), (56, 57, 59, 58), (22, 18, 56, 58), (25, 22, 58, 59), (18, 21, 57, 56)])
me_cube_003.polygons.foreach_set('use_smooth', [True] * 50)
me_cube_003.materials.append(mat_black_metal)
me_cube_003.use_remesh_preserve_volume = False
me_cube_003.use_remesh_preserve_attributes = False
me_cube_003.use_mirror_vertex_groups = False
me_cube_003.update()
me_cube_000 = bpy.data.meshes.new('Cube.000')
me_cube_000.from_pydata([(-0.3541, -1.0, -1.0), (-0.3541, -0.2651, 4.789), (-0.3541, 1.0, -1.0), (-0.3541, 1.0, 4.789), (0.3541, -1.0, -1.0), (0.3541, -0.2651, 4.789), (0.3541, 1.0, -1.0), (0.3541, 1.0, 4.789), (-0.3541, -1.0, 3.455), (-0.3541, 1.0, 3.455), (0.3541, 1.0, 3.455), (0.3541, -1.0, 3.455), (-0.3541, -0.2651, 3.832), (-0.3541, 1.0, 3.832), (0.3541, 1.0, 3.832), (0.3541, -0.2651, 3.832), (-0.3541, 1.0, 1.663), (0.3541, 1.0, 1.663), (0.3541, -1.789, 2.616), (-0.3541, -1.789, 2.616)], [], [(12, 1, 3, 13), (13, 3, 7, 14), (14, 7, 5, 15), (15, 5, 1, 12), (2, 6, 4, 0), (7, 3, 1, 5), (18, 11, 8, 19), (17, 10, 11, 18), (16, 9, 10, 17), (19, 8, 9, 16), (11, 15, 12, 8), (10, 14, 15, 11), (9, 13, 14, 10), (8, 12, 13, 9), (0, 19, 16, 2), (2, 16, 17, 6), (6, 17, 18, 4), (4, 18, 19, 0)])
me_cube_000.materials.append(mat_black_metal)
me_cube_000.use_remesh_preserve_volume = False
me_cube_000.use_remesh_preserve_attributes = False
me_cube_000.use_mirror_vertex_groups = False
me_cube_000.update()
me_cylinder_012 = bpy.data.meshes.new('Cylinder.012')
me_cylinder_012.from_pydata([(0.0, 0.1, -1.0), (0.0, 0.1, 1.0), (0.07071, 0.07071, -1.0), (0.07071, 0.07071, 1.0), (0.1, -4.371e-09, -1.0), (0.1, -4.371e-09, 1.0), (0.07071, -0.07071, -1.0), (0.07071, -0.07071, 1.0), (-8.742e-09, -0.1, -1.0), (-8.742e-09, -0.1, 1.0), (-0.07071, -0.07071, -1.0), (-0.07071, -0.07071, 1.0), (-0.1, 1.192e-09, -1.0), (-0.1, 1.192e-09, 1.0), (-0.07071, 0.07071, -1.0), (-0.07071, 0.07071, 1.0), (7.595e-10, 0.1272, 0.0), (0.08993, 0.08993, 0.0), (0.1272, -5.559e-09, 0.0), (0.08993, -0.08993, 0.0), (-1.036e-08, -0.1272, 0.0), (-0.08993, -0.08993, 0.0), (-0.1272, 1.517e-09, 0.0), (-0.08993, 0.08993, 0.0), (0.05592, 0.05592, 1.0), (-5.846e-10, 0.07908, 1.0), (0.07908, -3.457e-09, 1.0), (0.05592, -0.05592, 1.0), (-7.498e-09, -0.07908, 1.0), (-0.05592, -0.05592, 1.0), (-0.07908, 9.43e-10, 1.0), (-0.05592, 0.05592, 1.0), (0.05592, 0.05592, 0.8798), (-9.274e-10, 0.07908, 0.8798), (0.07908, -3.457e-09, 0.8798), (0.05592, -0.05592, 0.8798), (-7.841e-09, -0.07908, 0.8798), (-0.05592, -0.05592, 0.8798), (-0.07908, 9.43e-10, 0.8798), (-0.05592, 0.05592, 0.8798)], [], [(16, 1, 3, 17), (17, 3, 5, 18), (18, 5, 7, 19), (19, 7, 9, 20), (20, 9, 11, 21), (21, 11, 13, 22), (1, 15, 31, 25), (22, 13, 15, 23), (23, 15, 1, 16), (0, 2, 4, 6, 8, 10, 12, 14), (14, 23, 16, 0), (12, 22, 23, 14), (10, 21, 22, 12), (8, 20, 21, 10), (6, 19, 20, 8), (4, 18, 19, 6), (2, 17, 18, 4), (0, 16, 17, 2), (25, 31, 39, 33), (9, 7, 27, 28), (15, 13, 30, 31), (7, 5, 26, 27), (13, 11, 29, 30), (5, 3, 24, 26), (3, 1, 25, 24), (11, 9, 28, 29), (32, 33, 39, 38, 37, 36, 35, 34), (28, 27, 35, 36), (29, 28, 36, 37), (24, 25, 33, 32), (30, 29, 37, 38), (26, 24, 32, 34), (31, 30, 38, 39), (27, 26, 34, 35)])
me_cylinder_012.polygons.foreach_set('material_index', [0, 0, 0, 0, 0, 0, 0, 0, 0, 0, 0, 0, 0, 0, 0, 0, 0, 0, 0, 0, 0, 0, 0, 0, 0, 0, 1, 0, 0, 0, 0, 0, 0, 0])
_k = {(0, 2): 1.0, (1, 3): 0.76863, (2, 4): 1.0, (3, 5): 0.76863, (4, 6): 1.0, (5, 7): 0.76863, (6, 8): 1.0, (7, 9): 0.76863, (8, 10): 1.0, (9, 11): 0.76863, (10, 12): 1.0, (11, 13): 0.76863, (12, 14): 1.0, (13, 15): 0.76863, (0, 14): 1.0, (1, 15): 0.76863, (24, 25): 0.76863, (24, 26): 0.76863, (26, 27): 0.76863, (27, 28): 0.76863, (28, 29): 0.76863, (29, 30): 0.76863, (30, 31): 0.76863, (25, 31): 0.76863, (32, 33): 1.0, (32, 34): 1.0, (34, 35): 1.0, (35, 36): 1.0, (36, 37): 1.0, (37, 38): 1.0, (38, 39): 1.0, (33, 39): 1.0}
me_cylinder_012.attributes.new('crease_edge', 'FLOAT', 'EDGE').data.foreach_set('value', [_k.get((min(e.vertices), max(e.vertices)), 0.0) for e in me_cylinder_012.edges])
me_cylinder_012.materials.append(mat_dark_wook)
me_cylinder_012.materials.append(mat_clear_wood)
me_cylinder_012.use_remesh_preserve_volume = False
me_cylinder_012.use_remesh_preserve_attributes = False
me_cylinder_012.use_mirror_vertex_groups = False
me_cylinder_012.update()
me_cylinder_008 = bpy.data.meshes.new('Cylinder.008')
me_cylinder_008.from_pydata([(0.0, 0.1, -1.0), (0.0, 0.1, 1.0), (0.07071, 0.07071, -1.0), (0.07071, 0.07071, 1.0), (0.1, -4.371e-09, -1.0), (0.1, -4.371e-09, 1.0), (0.07071, -0.07071, -1.0), (0.07071, -0.07071, 1.0), (-8.742e-09, -0.1, -1.0), (-8.742e-09, -0.1, 1.0), (-0.07071, -0.07071, -1.0), (-0.07071, -0.07071, 1.0), (-0.1, 1.192e-09, -1.0), (-0.1, 1.192e-09, 1.0), (-0.07071, 0.07071, -1.0), (-0.07071, 0.07071, 1.0), (7.595e-10, 0.1272, 0.0), (0.08993, 0.08993, 0.0), (0.1272, -5.559e-09, 0.0), (0.08993, -0.08993, 0.0), (-1.036e-08, -0.1272, 0.0), (-0.08993, -0.08993, 0.0), (-0.1272, 1.517e-09, 0.0), (-0.08993, 0.08993, 0.0), (0.05592, 0.05592, 1.0), (-5.846e-10, 0.07908, 1.0), (0.07908, -3.457e-09, 1.0), (0.05592, -0.05592, 1.0), (-7.498e-09, -0.07908, 1.0), (-0.05592, -0.05592, 1.0), (-0.07908, 9.43e-10, 1.0), (-0.05592, 0.05592, 1.0), (0.05592, 0.05592, 0.8798), (-9.274e-10, 0.07908, 0.8798), (0.07908, -3.457e-09, 0.8798), (0.05592, -0.05592, 0.8798), (-7.841e-09, -0.07908, 0.8798), (-0.05592, -0.05592, 0.8798), (-0.07908, 9.43e-10, 0.8798), (-0.05592, 0.05592, 0.8798)], [], [(16, 1, 3, 17), (17, 3, 5, 18), (18, 5, 7, 19), (19, 7, 9, 20), (20, 9, 11, 21), (21, 11, 13, 22), (1, 15, 31, 25), (22, 13, 15, 23), (23, 15, 1, 16), (0, 2, 4, 6, 8, 10, 12, 14), (14, 23, 16, 0), (12, 22, 23, 14), (10, 21, 22, 12), (8, 20, 21, 10), (6, 19, 20, 8), (4, 18, 19, 6), (2, 17, 18, 4), (0, 16, 17, 2), (25, 31, 39, 33), (9, 7, 27, 28), (15, 13, 30, 31), (7, 5, 26, 27), (13, 11, 29, 30), (5, 3, 24, 26), (3, 1, 25, 24), (11, 9, 28, 29), (32, 33, 39, 38, 37, 36, 35, 34), (28, 27, 35, 36), (29, 28, 36, 37), (24, 25, 33, 32), (30, 29, 37, 38), (26, 24, 32, 34), (31, 30, 38, 39), (27, 26, 34, 35)])
me_cylinder_008.polygons.foreach_set('material_index', [0, 0, 0, 0, 0, 0, 0, 0, 0, 0, 0, 0, 0, 0, 0, 0, 0, 0, 0, 0, 0, 0, 0, 0, 0, 0, 1, 0, 0, 0, 0, 0, 0, 0])
_k = {(0, 2): 1.0, (1, 3): 0.76863, (2, 4): 1.0, (3, 5): 0.76863, (4, 6): 1.0, (5, 7): 0.76863, (6, 8): 1.0, (7, 9): 0.76863, (8, 10): 1.0, (9, 11): 0.76863, (10, 12): 1.0, (11, 13): 0.76863, (12, 14): 1.0, (13, 15): 0.76863, (0, 14): 1.0, (1, 15): 0.76863, (24, 25): 0.76863, (24, 26): 0.76863, (26, 27): 0.76863, (27, 28): 0.76863, (28, 29): 0.76863, (29, 30): 0.76863, (30, 31): 0.76863, (25, 31): 0.76863, (32, 33): 1.0, (32, 34): 1.0, (34, 35): 1.0, (35, 36): 1.0, (36, 37): 1.0, (37, 38): 1.0, (38, 39): 1.0, (33, 39): 1.0}
me_cylinder_008.attributes.new('crease_edge', 'FLOAT', 'EDGE').data.foreach_set('value', [_k.get((min(e.vertices), max(e.vertices)), 0.0) for e in me_cylinder_008.edges])
me_cylinder_008.materials.append(mat_dark_wook)
me_cylinder_008.materials.append(mat_clear_wood)
me_cylinder_008.use_remesh_preserve_volume = False
me_cylinder_008.use_remesh_preserve_attributes = False
me_cylinder_008.use_mirror_vertex_groups = False
me_cylinder_008.update()
me_cylinder_005 = bpy.data.meshes.new('Cylinder.005')
me_cylinder_005.from_pydata([(0.0, 0.1, -1.0), (0.0, 0.1, 1.0), (0.07071, 0.07071, -1.0), (0.07071, 0.07071, 1.0), (0.1, -4.371e-09, -1.0), (0.1, -4.371e-09, 1.0), (0.07071, -0.07071, -1.0), (0.07071, -0.07071, 1.0), (-8.742e-09, -0.1, -1.0), (-8.742e-09, -0.1, 1.0), (-0.07071, -0.07071, -1.0), (-0.07071, -0.07071, 1.0), (-0.1, 1.192e-09, -1.0), (-0.1, 1.192e-09, 1.0), (-0.07071, 0.07071, -1.0), (-0.07071, 0.07071, 1.0), (7.595e-10, 0.1272, 0.0), (0.08993, 0.08993, 0.0), (0.1272, -5.559e-09, 0.0), (0.08993, -0.08993, 0.0), (-1.036e-08, -0.1272, 0.0), (-0.08993, -0.08993, 0.0), (-0.1272, 1.517e-09, 0.0), (-0.08993, 0.08993, 0.0), (0.05592, 0.05592, 1.0), (-5.846e-10, 0.07908, 1.0), (0.07908, -3.457e-09, 1.0), (0.05592, -0.05592, 1.0), (-7.498e-09, -0.07908, 1.0), (-0.05592, -0.05592, 1.0), (-0.07908, 9.43e-10, 1.0), (-0.05592, 0.05592, 1.0), (0.05592, 0.05592, 0.8798), (-9.274e-10, 0.07908, 0.8798), (0.07908, -3.457e-09, 0.8798), (0.05592, -0.05592, 0.8798), (-7.841e-09, -0.07908, 0.8798), (-0.05592, -0.05592, 0.8798), (-0.07908, 9.43e-10, 0.8798), (-0.05592, 0.05592, 0.8798)], [], [(16, 1, 3, 17), (17, 3, 5, 18), (18, 5, 7, 19), (19, 7, 9, 20), (20, 9, 11, 21), (21, 11, 13, 22), (1, 15, 31, 25), (22, 13, 15, 23), (23, 15, 1, 16), (0, 2, 4, 6, 8, 10, 12, 14), (14, 23, 16, 0), (12, 22, 23, 14), (10, 21, 22, 12), (8, 20, 21, 10), (6, 19, 20, 8), (4, 18, 19, 6), (2, 17, 18, 4), (0, 16, 17, 2), (25, 31, 39, 33), (9, 7, 27, 28), (15, 13, 30, 31), (7, 5, 26, 27), (13, 11, 29, 30), (5, 3, 24, 26), (3, 1, 25, 24), (11, 9, 28, 29), (32, 33, 39, 38, 37, 36, 35, 34), (28, 27, 35, 36), (29, 28, 36, 37), (24, 25, 33, 32), (30, 29, 37, 38), (26, 24, 32, 34), (31, 30, 38, 39), (27, 26, 34, 35)])
me_cylinder_005.polygons.foreach_set('material_index', [0, 0, 0, 0, 0, 0, 0, 0, 0, 0, 0, 0, 0, 0, 0, 0, 0, 0, 0, 0, 0, 0, 0, 0, 0, 0, 1, 0, 0, 0, 0, 0, 0, 0])
_k = {(0, 2): 1.0, (1, 3): 0.76863, (2, 4): 1.0, (3, 5): 0.76863, (4, 6): 1.0, (5, 7): 0.76863, (6, 8): 1.0, (7, 9): 0.76863, (8, 10): 1.0, (9, 11): 0.76863, (10, 12): 1.0, (11, 13): 0.76863, (12, 14): 1.0, (13, 15): 0.76863, (0, 14): 1.0, (1, 15): 0.76863, (24, 25): 0.76863, (24, 26): 0.76863, (26, 27): 0.76863, (27, 28): 0.76863, (28, 29): 0.76863, (29, 30): 0.76863, (30, 31): 0.76863, (25, 31): 0.76863, (32, 33): 1.0, (32, 34): 1.0, (34, 35): 1.0, (35, 36): 1.0, (36, 37): 1.0, (37, 38): 1.0, (38, 39): 1.0, (33, 39): 1.0}
me_cylinder_005.attributes.new('crease_edge', 'FLOAT', 'EDGE').data.foreach_set('value', [_k.get((min(e.vertices), max(e.vertices)), 0.0) for e in me_cylinder_005.edges])
me_cylinder_005.materials.append(mat_dark_wook)
me_cylinder_005.materials.append(mat_clear_wood)
me_cylinder_005.use_remesh_preserve_volume = False
me_cylinder_005.use_remesh_preserve_attributes = False
me_cylinder_005.use_mirror_vertex_groups = False
me_cylinder_005.update()
me_grid_001 = bpy.data.meshes.new('Grid.001')
me_grid_001.from_pydata([(-0.7583, -1.672, -0.00366), (-0.5898, -1.672, -0.004571), (-0.4213, -1.672, -0.00494), (-0.2528, -1.672, -0.00494), (-1.432, -1.415, 0.0), (-1.264, -1.415, -0.0003701), (-1.095, -1.415, -0.002673), (-0.9268, -1.415, -0.009534), (-0.7583, -1.415, -0.01944), (-0.5898, -1.415, -0.02538), (-0.4213, -1.415, -0.02654), (-0.2528, -1.415, -0.02396), (-0.08425, -1.415, -0.01721), (0.08425, -1.415, -0.01135), (0.2528, -1.415, -0.006965), (0.4213, -1.415, -0.002673), (-1.601, -1.159, -0.0007907), (-1.432, -1.159, -0.002485), (-1.264, -1.159, -0.004067), (-1.095, -1.159, -0.0133), (-0.9268, -1.159, -0.03671), (-0.7583, -1.159, -0.05951), (-0.5898, -1.159, -0.07188), (-0.4213, -1.159, -0.07409), (-0.2528, -1.159, -0.06774), (-0.08425, -1.159, -0.05003), (0.08425, -1.159, -0.02835), (0.2528, -1.159, -0.02261), (0.4213, -1.159, -0.0175), (0.5898, -1.159, -0.01366), (0.7583, -1.159, -0.01114), (0.9268, -1.159, -0.005603), (-1.769, -0.9031, -0.001265), (-1.601, -0.9031, -0.00631), (-1.432, -0.9031, -0.0116), (-1.264, -0.9031, -0.01596), (-1.095, -0.9031, -0.02975), (-0.9268, -0.9031, -0.05227), (-0.7583, -0.9031, -0.08536), (-0.5898, -0.9031, -0.1219), (-0.4213, -0.9031, -0.1364), (-0.2528, -0.9031, -0.1271), (-0.08425, -0.9031, -0.09221), (0.08425, -0.9031, -0.05298), (0.2528, -0.9031, -0.05568), (0.4213, -0.9031, -0.05316), (0.5898, -0.9031, -0.04908), (0.7583, -0.9031, -0.04217), (0.9268, -0.9031, -0.02732), (1.095, -0.9031, -0.01161), (1.264, -0.9031, -0.004591), (-2.106, -0.647, -0.001464), (-1.938, -0.647, -0.007047), (-1.769, -0.647, -0.01686), (-1.601, -0.647, -0.02387), (-1.432, -0.647, -0.03332), (-1.264, -0.647, -0.03646), (-1.095, -0.647, -0.0407), (-0.9268, -0.647, -0.07784), (-0.7583, -0.647, -0.1702), (-0.5898, -0.647, -0.267), (-0.4213, -0.647, -0.3045), (-0.2528, -0.647, -0.2952), (-0.08425, -0.647, -0.237), (0.08425, -0.647, -0.1507), (0.2528, -0.647, -0.1108), (0.4213, -0.647, -0.114), (0.5898, -0.647, -0.1026), (0.7583, -0.647, -0.07269), (0.9268, -0.647, -0.05178), (1.095, -0.647, -0.03723), (1.264, -0.647, -0.02114), (1.432, -0.647, -0.01162), (1.601, -0.647, -0.005932), (-2.123, -0.3908, -0.01655), (-1.986, -0.3908, -0.03161), (-1.817, -0.3908, -0.05127), (-1.618, -0.3908, -0.05959), (-1.432, -0.3908, -0.07132), (-1.264, -0.3908, -0.0717), (-1.095, -0.3908, -0.05953), (-0.9268, -0.3908, -0.1023), (-0.7583, -0.3908, -0.2234), (-0.5898, -0.3908, -0.33), (-0.4213, -0.3908, -0.3846), (-0.2528, -0.3908, -0.3816), (-0.08425, -0.3908, -0.3194), (0.08425, -0.3908, -0.2374), (0.2528, -0.3908, -0.2851), (0.4213, -0.3908, -0.2972), (0.5898, -0.3908, -0.2625), (0.7583, -0.3908, -0.1805), (0.9268, -0.3908, -0.1008), (1.095, -0.3908, -0.06342), (1.264, -0.3908, -0.04057), (1.432, -0.3908, -0.02302), (1.601, -0.3908, -0.01411), (1.769, -0.3908, -0.00458), (-2.157, -0.1346, -0.02376), (-1.989, -0.1346, -0.05349), (-1.727, -0.1346, -0.08202), (-1.439, -0.1346, -0.09084), (-1.264, -0.1346, -0.08851), (-1.095, -0.1346, -0.07144), (-0.9268, -0.1346, -0.09404), (-0.7583, -0.1346, -0.1938), (-0.5898, -0.1346, -0.2963), (-0.4213, -0.1346, -0.3527), (-0.2528, -0.1346, -0.3534), (-0.08425, -0.1346, -0.3038), (0.08425, -0.1346, -0.3162), (0.2528, -0.1346, -0.3782), (0.4213, -0.1346, -0.4007), (0.5898, -0.1346, -0.3614), (0.7583, -0.1346, -0.2494), (0.9268, -0.1346, -0.1338), (1.095, -0.1346, -0.06807), (1.264, -0.1346, -0.04531), (1.432, -0.1346, -0.02784), (1.601, -0.1346, -0.0179), (1.769, -0.1346, -0.006941), (1.938, -0.1346, -0.0005478), (-2.157, 0.1215, -0.02333), (-1.989, 0.1215, -0.05144), (-1.727, 0.1215, -0.0795), (-1.439, 0.1215, -0.0887), (-1.264, 0.1215, -0.08505), (-1.095, 0.1215, -0.06631), (-0.9268, 0.1215, -0.06041), (-0.7583, 0.1215, -0.139), (-0.5898, 0.1215, -0.2237), (-0.4213, 0.1215, -0.2682), (-0.2528, 0.1215, -0.2705), (-0.08425, 0.1215, -0.2327), (0.08425, 0.1215, -0.3034), (0.2528, 0.1215, -0.3656), (0.4213, 0.1215, -0.3846), (0.5898, 0.1215, -0.3428), (0.7583, 0.1215, -0.2312), (0.9268, 0.1215, -0.1182), (1.095, 0.1215, -0.05702), (1.264, 0.1215, -0.03968), (1.432, 0.1215, -0.02768), (1.601, 0.1215, -0.0179), (1.769, 0.1215, -0.006941), (1.938, 0.1215, -0.0005478), (-2.123, 0.3777, -0.01657), (-1.986, 0.3777, -0.03208), (-1.817, 0.3777, -0.05082), (-1.618, 0.3777, -0.05898), (-1.432, 0.3777, -0.06781), (-1.264, 0.3777, -0.06427), (-1.095, 0.3777, -0.04832), (-0.9268, 0.3777, -0.03482), (-0.7583, 0.3777, -0.06103), (-0.5898, 0.3777, -0.1059), (-0.4213, 0.3777, -0.1287), (-0.2528, 0.3777, -0.1285), (-0.08425, 0.3777, -0.1726), (0.08425, 0.3777, -0.2258), (0.2528, 0.3777, -0.2493), (0.4213, 0.3777, -0.2516), (0.5898, 0.3777, -0.2194), (0.7583, 0.3777, -0.1374), (0.9268, 0.3777, -0.0604), (1.095, 0.3777, -0.0339), (1.264, 0.3777, -0.02834), (1.432, 0.3777, -0.02264), (1.601, 0.3777, -0.01411), (1.769, 0.3777, -0.00458), (-2.106, 0.6338, -0.001625), (-1.938, 0.6338, -0.01076), (-1.769, 0.6338, -0.02305), (-1.601, 0.6338, -0.02865), (-1.432, 0.6338, -0.03284), (-1.264, 0.6338, -0.03043), (-1.095, 0.6338, -0.02666), (-0.9268, 0.6338, -0.04017), (-0.7583, 0.6338, -0.06509), (-0.5898, 0.6338, -0.08928), (-0.4213, 0.6338, -0.1015), (-0.2528, 0.6338, -0.1016), (-0.08425, 0.6338, -0.09688), (0.08425, 0.6338, -0.09459), (0.2528, 0.6338, -0.07992), (0.4213, 0.6338, -0.06911), (0.5898, 0.6338, -0.05715), (0.7583, 0.6338, -0.03373), (0.9268, 0.6338, -0.02597), (1.095, 0.6338, -0.01994), (1.264, 0.6338, -0.01537), (1.432, 0.6338, -0.01162), (-1.938, 0.89, -0.003791), (-1.769, 0.89, -0.01094), (-1.601, 0.89, -0.01864), (-1.432, 0.89, -0.02191), (-1.264, 0.89, -0.02244), (-1.095, 0.89, -0.02509), (-0.9268, 0.89, -0.03464), (-0.7583, 0.89, -0.05305), (-0.5898, 0.89, -0.07222), (-0.4213, 0.89, -0.08177), (-0.2528, 0.89, -0.08189), (-0.08425, 0.89, -0.07576), (0.08425, 0.89, -0.05927), (0.2528, 0.89, -0.04056), (0.4213, 0.89, -0.02782), (0.5898, 0.89, -0.0236), (0.7583, 0.89, -0.02044), (0.9268, 0.89, -0.01498), (1.095, 0.89, -0.008813), (1.264, 0.89, -0.004747), (-1.769, 1.146, -0.006542), (-1.601, 1.146, -0.01179), (-1.432, 1.146, -0.01501), (-1.264, 1.146, -0.01575), (-1.095, 1.146, -0.01782), (-0.9268, 1.146, -0.02098), (-0.7583, 1.146, -0.02647), (-0.5898, 1.146, -0.03604), (-0.4213, 1.146, -0.04107), (-0.2528, 1.146, -0.04107), (-0.08425, 1.146, -0.03796), (0.08425, 1.146, -0.03107), (0.2528, 1.146, -0.02544), (0.4213, 1.146, -0.01965), (0.5898, 1.146, -0.01575), (0.7583, 1.146, -0.01398), (0.9268, 1.146, -0.009516), (-1.264, 1.402, -0.003529), (-1.095, 1.402, -0.005074), (-0.9268, 1.402, -0.007745), (-0.7583, 1.402, -0.01135), (-0.5898, 1.402, -0.01468), (-0.4213, 1.402, -0.01596), (-0.2528, 1.402, -0.01596), (-0.08425, 1.402, -0.01468), (0.08425, 1.402, -0.01213), (0.2528, 1.402, -0.009366), (0.4213, 1.402, -0.005832), (0.5898, 1.402, -0.003529), (-0.9268, 1.658, -0.002683), (-0.7583, 1.658, -0.00366), (-0.5898, 1.658, -0.004571), (-0.4213, 1.658, -0.00494), (-0.2528, 1.658, -0.00494), (-0.08425, 1.658, -0.004571)], [], [(0, 1, 9, 8), (1, 2, 10, 9), (2, 3, 11, 10), (4, 5, 18, 17), (5, 6, 19, 18), (6, 7, 20, 19), (7, 8, 21, 20), (8, 9, 22, 21), (9, 10, 23, 22), (10, 11, 24, 23), (11, 12, 25, 24), (12, 13, 26, 25), (13, 14, 27, 26), (14, 15, 28, 27), (16, 17, 34, 33), (17, 18, 35, 34), (18, 19, 36, 35), (19, 20, 37, 36), (20, 21, 38, 37), (21, 22, 39, 38), (22, 23, 40, 39), (23, 24, 41, 40), (24, 25, 42, 41), (25, 26, 43, 42), (26, 27, 44, 43), (27, 28, 45, 44), (28, 29, 46, 45), (29, 30, 47, 46), (30, 31, 48, 47), (32, 33, 54, 53), (33, 34, 55, 54), (34, 35, 56, 55), (35, 36, 57, 56), (36, 37, 58, 57), (37, 38, 59, 58), (38, 39, 60, 59), (39, 40, 61, 60), (40, 41, 62, 61), (41, 42, 63, 62), (42, 43, 64, 63), (43, 44, 65, 64), (44, 45, 66, 65), (45, 46, 67, 66), (46, 47, 68, 67), (47, 48, 69, 68), (48, 49, 70, 69), (49, 50, 71, 70), (51, 52, 75, 74), (52, 53, 76, 75), (53, 54, 77, 76), (54, 55, 78, 77), (55, 56, 79, 78), (56, 57, 80, 79), (57, 58, 81, 80), (58, 59, 82, 81), (59, 60, 83, 82), (60, 61, 84, 83), (61, 62, 85, 84), (62, 63, 86, 85), (63, 64, 87, 86), (64, 65, 88, 87), (65, 66, 89, 88), (66, 67, 90, 89), (67, 68, 91, 90), (68, 69, 92, 91), (69, 70, 93, 92), (70, 71, 94, 93), (71, 72, 95, 94), (72, 73, 96, 95), (75, 76, 99, 98), (76, 77, 100, 99), (77, 78, 101, 100), (78, 79, 102, 101), (79, 80, 103, 102), (80, 81, 104, 103), (81, 82, 105, 104), (82, 83, 106, 105), (83, 84, 107, 106), (84, 85, 108, 107), (85, 86, 109, 108), (86, 87, 110, 109), (87, 88, 111, 110), (88, 89, 112, 111), (89, 90, 113, 112), (90, 91, 114, 113), (91, 92, 115, 114), (92, 93, 116, 115), (93, 94, 117, 116), (94, 95, 118, 117), (95, 96, 119, 118), (96, 97, 120, 119), (98, 99, 123, 122), (99, 100, 124, 123), (100, 101, 125, 124), (101, 102, 126, 125), (102, 103, 127, 126), (103, 104, 128, 127), (104, 105, 129, 128), (105, 106, 130, 129), (106, 107, 131, 130), (107, 108, 132, 131), (108, 109, 133, 132), (109, 110, 134, 133), (110, 111, 135, 134), (111, 112, 136, 135), (112, 113, 137, 136), (113, 114, 138, 137), (114, 115, 139, 138), (115, 116, 140, 139), (116, 117, 141, 140), (117, 118, 142, 141), (118, 119, 143, 142), (119, 120, 144, 143), (120, 121, 145, 144), (122, 123, 148, 147), (123, 124, 149, 148), (124, 125, 150, 149), (125, 126, 151, 150), (126, 127, 152, 151), (127, 128, 153, 152), (128, 129, 154, 153), (129, 130, 155, 154), (130, 131, 156, 155), (131, 132, 157, 156), (132, 133, 158, 157), (133, 134, 159, 158), (134, 135, 160, 159), (135, 136, 161, 160), (136, 137, 162, 161), (137, 138, 163, 162), (138, 139, 164, 163), (139, 140, 165, 164), (140, 141, 166, 165), (141, 142, 167, 166), (142, 143, 168, 167), (143, 144, 169, 168), (146, 147, 171, 170), (147, 148, 172, 171), (148, 149, 173, 172), (149, 150, 174, 173), (150, 151, 175, 174), (151, 152, 176, 175), (152, 153, 177, 176), (153, 154, 178, 177), (154, 155, 179, 178), (155, 156, 180, 179), (156, 157, 181, 180), (157, 158, 182, 181), (158, 159, 183, 182), (159, 160, 184, 183), (160, 161, 185, 184), (161, 162, 186, 185), (162, 163, 187, 186), (163, 164, 188, 187), (164, 165, 189, 188), (165, 166, 190, 189), (166, 167, 191, 190), (171, 172, 193, 192), (172, 173, 194, 193), (173, 174, 195, 194), (174, 175, 196, 195), (175, 176, 197, 196), (176, 177, 198, 197), (177, 178, 199, 198), (178, 179, 200, 199), (179, 180, 201, 200), (180, 181, 202, 201), (181, 182, 203, 202), (182, 183, 204, 203), (183, 184, 205, 204), (184, 185, 206, 205), (185, 186, 207, 206), (186, 187, 208, 207), (187, 188, 209, 208), (188, 189, 210, 209), (189, 190, 211, 210), (193, 194, 213, 212), (194, 195, 214, 213), (195, 196, 215, 214), (196, 197, 216, 215), (197, 198, 217, 216), (198, 199, 218, 217), (199, 200, 219, 218), (200, 201, 220, 219), (201, 202, 221, 220), (202, 203, 222, 221), (203, 204, 223, 222), (204, 205, 224, 223), (205, 206, 225, 224), (206, 207, 226, 225), (207, 208, 227, 226), (208, 209, 228, 227), (215, 216, 230, 229), (216, 217, 231, 230), (217, 218, 232, 231), (218, 219, 233, 232), (219, 220, 234, 233), (220, 221, 235, 234), (221, 222, 236, 235), (222, 223, 237, 236), (223, 224, 238, 237), (224, 225, 239, 238), (225, 226, 240, 239), (230, 231, 241), (212, 213, 229), (231, 232, 242, 241), (232, 233, 243, 242), (233, 234, 244, 243), (234, 235, 245, 244), (235, 236, 246, 245), (213, 214, 229), (214, 215, 229), (71, 50, 72), (72, 50, 73), (96, 73, 97), (120, 97, 121), (48, 31, 49), (49, 31, 50), (28, 15, 29), (29, 15, 30), (30, 15, 31), (11, 3, 12), (12, 3, 13), (13, 3, 14), (14, 3, 15), (8, 7, 0), (7, 6, 0), (5, 0, 6), (4, 0, 5), (17, 16, 4), (33, 32, 16), (53, 52, 32), (52, 51, 32), (74, 75, 98), (147, 146, 122), (170, 171, 192), (192, 193, 212), (229, 230, 241), (236, 237, 246), (237, 238, 246), (238, 239, 246), (239, 240, 246), (226, 227, 240), (227, 228, 240), (209, 210, 228), (210, 211, 228), (190, 191, 211), (167, 168, 191), (144, 145, 169), (168, 169, 191)])
me_grid_001.materials.append(mat_material)
me_grid_001.materials.append(mat_material_003)
me_grid_001.use_remesh_preserve_volume = False
me_grid_001.use_remesh_preserve_attributes = False
me_grid_001.use_mirror_vertex_groups = False
me_grid_001.update()
me_grid = bpy.data.meshes.new('Grid')
me_grid.from_pydata([(-0.7583, -1.095, 0.0), (-0.5898, -1.095, 0.0), (-0.4213, -1.095, 0.0), (-0.2528, -1.095, 0.0), (-1.432, -0.9268, 0.0), (-1.264, -0.9268, 0.0), (-1.095, -0.9268, 0.0), (-0.9268, -0.9268, 0.0), (-0.7583, -0.9268, 0.0), (-0.5898, -0.9268, 0.0), (-0.4213, -0.9268, 0.0), (-0.2528, -0.9268, 0.0), (-0.08425, -0.9268, 0.0), (0.08425, -0.9268, 0.0), (0.2528, -0.9268, 0.0), (0.4213, -0.9268, 0.0), (-1.601, -0.7583, 0.0), (-1.432, -0.7583, 0.0), (-1.264, -0.7583, 0.0), (-1.095, -0.7583, 0.0), (-0.9268, -0.7583, 0.0), (-0.7583, -0.7583, 0.0), (-0.5898, -0.7583, 0.0), (-0.4213, -0.7583, 0.0), (-0.2528, -0.7583, 0.0), (-0.08425, -0.7583, 0.0), (0.08425, -0.7583, 0.0), (0.2528, -0.7583, 0.0), (0.4213, -0.7583, 0.0), (0.5898, -0.7583, 0.0), (0.7583, -0.7583, 0.0), (0.9268, -0.7583, 0.0), (-1.769, -0.5898, 0.0), (-1.601, -0.5898, 0.0), (-1.432, -0.5898, 0.0), (-1.264, -0.5898, 0.0), (-1.095, -0.5898, 0.0), (-0.9268, -0.5898, 0.0), (-0.7583, -0.5898, 0.0), (-0.5898, -0.5898, 0.0), (-0.4213, -0.5898, 0.0), (-0.2528, -0.5898, 0.0), (-0.08425, -0.5898, 0.0), (0.08425, -0.5898, 0.0), (0.2528, -0.5898, 0.0), (0.4213, -0.5898, 0.0), (0.5898, -0.5898, 0.0), (0.7583, -0.5898, 0.0), (0.9268, -0.5898, 0.0), (1.095, -0.5898, 0.0), (1.264, -0.5898, 0.0), (-2.106, -0.4213, 0.0), (-1.938, -0.4213, 0.0), (-1.769, -0.4213, 0.0), (-1.601, -0.4213, 0.0), (-1.432, -0.4213, 0.0), (-1.264, -0.4213, 0.0), (-1.095, -0.4213, 0.0), (-0.9268, -0.4213, 0.0), (-0.7583, -0.4213, 0.0), (-0.5898, -0.4213, 0.0), (-0.4213, -0.4213, 0.0), (-0.2528, -0.4213, 0.0), (-0.08425, -0.4213, 0.0), (0.08425, -0.4213, 0.0), (0.2528, -0.4213, 0.0), (0.4213, -0.4213, 0.0), (0.5898, -0.4213, 0.0), (0.7583, -0.4213, 0.0), (0.9268, -0.4213, 0.0), (1.095, -0.4213, 0.0), (1.264, -0.4213, 0.0), (1.432, -0.4213, 0.0), (1.601, -0.4213, 0.0), (-2.106, -0.2528, 0.0), (-1.938, -0.2528, 0.0), (-1.769, -0.2528, 0.0), (-1.601, -0.2528, 0.0), (-1.432, -0.2528, 0.0), (-1.264, -0.2528, 0.0), (-1.095, -0.2528, 0.0), (-0.9268, -0.2528, 0.0), (-0.7583, -0.2528, 0.0), (-0.5898, -0.2528, 0.0), (-0.4213, -0.2528, 0.0), (-0.2528, -0.2528, 0.0), (-0.08425, -0.2528, 0.0), (0.08425, -0.2528, 0.0), (0.2528, -0.2528, 0.0), (0.4213, -0.2528, 0.0), (0.5898, -0.2528, 0.0), (0.7583, -0.2528, 0.0), (0.9268, -0.2528, 0.0), (1.095, -0.2528, 0.0), (1.264, -0.2528, 0.0), (1.432, -0.2528, 0.0), (1.601, -0.2528, 0.0), (1.769, -0.2528, 0.0), (-1.938, -0.08425, 0.0), (-1.769, -0.08425, 0.0), (-1.601, -0.08425, 0.0), (-1.432, -0.08425, 0.0), (-1.264, -0.08425, 0.0), (-1.095, -0.08425, 0.0), (-0.9268, -0.08425, 0.0), (-0.7583, -0.08425, 0.0), (-0.5898, -0.08425, 0.0), (-0.4213, -0.08425, 0.0), (-0.2528, -0.08425, 0.0), (-0.08425, -0.08425, 0.0), (0.08425, -0.08425, 0.0), (0.2528, -0.08425, 0.0), (0.4213, -0.08425, 0.0), (0.5898, -0.08425, 0.0), (0.7583, -0.08425, 0.0), (0.9268, -0.08425, 0.0), (1.095, -0.08425, 0.0), (1.264, -0.08425, 0.0), (1.432, -0.08425, 0.0), (1.601, -0.08425, 0.0), (1.769, -0.08425, 0.0), (1.938, -0.08425, 0.0), (-1.938, 0.08425, 0.0), (-1.769, 0.08425, 0.0), (-1.601, 0.08425, 0.0), (-1.432, 0.08425, 0.0), (-1.264, 0.08425, 0.0), (-1.095, 0.08425, 0.0), (-0.9268, 0.08425, 0.0), (-0.7583, 0.08425, 0.0), (-0.5898, 0.08425, 0.0), (-0.4213, 0.08425, 0.0), (-0.2528, 0.08425, 0.0), (-0.08425, 0.08425, 0.0), (0.08425, 0.08425, 0.0), (0.2528, 0.08425, 0.0), (0.4213, 0.08425, 0.0), (0.5898, 0.08425, 0.0), (0.7583, 0.08425, 0.0), (0.9268, 0.08425, 0.0), (1.095, 0.08425, 0.0), (1.264, 0.08425, 0.0), (1.432, 0.08425, 0.0), (1.601, 0.08425, 0.0), (1.769, 0.08425, 0.0), (1.938, 0.08425, 0.0), (-2.106, 0.2528, 0.0), (-1.938, 0.2528, 0.0), (-1.769, 0.2528, 0.0), (-1.601, 0.2528, 0.0), (-1.432, 0.2528, 0.0), (-1.264, 0.2528, 0.0), (-1.095, 0.2528, 0.0), (-0.9268, 0.2528, 0.0), (-0.7583, 0.2528, 0.0), (-0.5898, 0.2528, 0.0), (-0.4213, 0.2528, 0.0), (-0.2528, 0.2528, 0.0), (-0.08425, 0.2528, 0.0), (0.08425, 0.2528, 0.0), (0.2528, 0.2528, 0.0), (0.4213, 0.2528, 0.0), (0.5898, 0.2528, 0.0), (0.7583, 0.2528, 0.0), (0.9268, 0.2528, 0.0), (1.095, 0.2528, 0.0), (1.264, 0.2528, 0.0), (1.432, 0.2528, 0.0), (1.601, 0.2528, 0.0), (1.769, 0.2528, 0.0), (-2.106, 0.4213, 0.0), (-1.938, 0.4213, 0.0), (-1.769, 0.4213, 0.0), (-1.601, 0.4213, 0.0), (-1.432, 0.4213, 0.0), (-1.264, 0.4213, 0.0), (-1.095, 0.4213, 0.0), (-0.9268, 0.4213, 0.0), (-0.7583, 0.4213, 0.0), (-0.5898, 0.4213, 0.0), (-0.4213, 0.4213, 0.0), (-0.2528, 0.4213, 0.0), (-0.08425, 0.4213, 0.0), (0.08425, 0.4213, 0.0), (0.2528, 0.4213, 0.0), (0.4213, 0.4213, 0.0), (0.5898, 0.4213, 0.0), (0.7583, 0.4213, 0.0), (0.9268, 0.4213, 0.0), (1.095, 0.4213, 0.0), (1.264, 0.4213, 0.0), (1.432, 0.4213, 0.0), (-1.938, 0.5898, 0.0), (-1.769, 0.5898, 0.0), (-1.601, 0.5898, 0.0), (-1.432, 0.5898, 0.0), (-1.264, 0.5898, 0.0), (-1.095, 0.5898, 0.0), (-0.9268, 0.5898, 0.0), (-0.7583, 0.5898, 0.0), (-0.5898, 0.5898, 0.0), (-0.4213, 0.5898, 0.0), (-0.2528, 0.5898, 0.0), (-0.08425, 0.5898, 0.0), (0.08425, 0.5898, 0.0), (0.2528, 0.5898, 0.0), (0.4213, 0.5898, 0.0), (0.5898, 0.5898, 0.0), (0.7583, 0.5898, 0.0), (0.9268, 0.5898, 0.0), (1.095, 0.5898, 0.0), (1.264, 0.5898, 0.0), (-1.769, 0.7583, 0.0), (-1.601, 0.7583, 0.0), (-1.432, 0.7583, 0.0), (-1.264, 0.7583, 0.0), (-1.095, 0.7583, 0.0), (-0.9268, 0.7583, 0.0), (-0.7583, 0.7583, 0.0), (-0.5898, 0.7583, 0.0), (-0.4213, 0.7583, 0.0), (-0.2528, 0.7583, 0.0), (-0.08425, 0.7583, 0.0), (0.08425, 0.7583, 0.0), (0.2528, 0.7583, 0.0), (0.4213, 0.7583, 0.0), (0.5898, 0.7583, 0.0), (0.7583, 0.7583, 0.0), (0.9268, 0.7583, 0.0), (-1.264, 0.9268, 0.0), (-1.095, 0.9268, 0.0), (-0.9268, 0.9268, 0.0), (-0.7583, 0.9268, 0.0), (-0.5898, 0.9268, 0.0), (-0.4213, 0.9268, 0.0), (-0.2528, 0.9268, 0.0), (-0.08425, 0.9268, 0.0), (0.08425, 0.9268, 0.0), (0.2528, 0.9268, 0.0), (0.4213, 0.9268, 0.0), (0.5898, 0.9268, 0.0), (-0.9268, 1.095, 0.0), (-0.7583, 1.095, 0.0), (-0.5898, 1.095, 0.0), (-0.4213, 1.095, 0.0), (-0.2528, 1.095, 0.0), (-0.08425, 1.095, 0.0)], [], [(0, 1, 9, 8), (1, 2, 10, 9), (2, 3, 11, 10), (4, 5, 18, 17), (5, 6, 19, 18), (6, 7, 20, 19), (7, 8, 21, 20), (8, 9, 22, 21), (9, 10, 23, 22), (10, 11, 24, 23), (11, 12, 25, 24), (12, 13, 26, 25), (13, 14, 27, 26), (14, 15, 28, 27), (16, 17, 34, 33), (17, 18, 35, 34), (18, 19, 36, 35), (19, 20, 37, 36), (20, 21, 38, 37), (21, 22, 39, 38), (22, 23, 40, 39), (23, 24, 41, 40), (24, 25, 42, 41), (25, 26, 43, 42), (26, 27, 44, 43), (27, 28, 45, 44), (28, 29, 46, 45), (29, 30, 47, 46), (30, 31, 48, 47), (32, 33, 54, 53), (33, 34, 55, 54), (34, 35, 56, 55), (35, 36, 57, 56), (36, 37, 58, 57), (37, 38, 59, 58), (38, 39, 60, 59), (39, 40, 61, 60), (40, 41, 62, 61), (41, 42, 63, 62), (42, 43, 64, 63), (43, 44, 65, 64), (44, 45, 66, 65), (45, 46, 67, 66), (46, 47, 68, 67), (47, 48, 69, 68), (48, 49, 70, 69), (49, 50, 71, 70), (51, 52, 75, 74), (52, 53, 76, 75), (53, 54, 77, 76), (54, 55, 78, 77), (55, 56, 79, 78), (56, 57, 80, 79), (57, 58, 81, 80), (58, 59, 82, 81), (59, 60, 83, 82), (60, 61, 84, 83), (61, 62, 85, 84), (62, 63, 86, 85), (63, 64, 87, 86), (64, 65, 88, 87), (65, 66, 89, 88), (66, 67, 90, 89), (67, 68, 91, 90), (68, 69, 92, 91), (69, 70, 93, 92), (70, 71, 94, 93), (71, 72, 95, 94), (72, 73, 96, 95), (75, 76, 99, 98), (76, 77, 100, 99), (77, 78, 101, 100), (78, 79, 102, 101), (79, 80, 103, 102), (80, 81, 104, 103), (81, 82, 105, 104), (82, 83, 106, 105), (83, 84, 107, 106), (84, 85, 108, 107), (85, 86, 109, 108), (86, 87, 110, 109), (87, 88, 111, 110), (88, 89, 112, 111), (89, 90, 113, 112), (90, 91, 114, 113), (91, 92, 115, 114), (92, 93, 116, 115), (93, 94, 117, 116), (94, 95, 118, 117), (95, 96, 119, 118), (96, 97, 120, 119), (98, 99, 123, 122), (99, 100, 124, 123), (100, 101, 125, 124), (101, 102, 126, 125), (102, 103, 127, 126), (103, 104, 128, 127), (104, 105, 129, 128), (105, 106, 130, 129), (106, 107, 131, 130), (107, 108, 132, 131), (108, 109, 133, 132), (109, 110, 134, 133), (110, 111, 135, 134), (111, 112, 136, 135), (112, 113, 137, 136), (113, 114, 138, 137), (114, 115, 139, 138), (115, 116, 140, 139), (116, 117, 141, 140), (117, 118, 142, 141), (118, 119, 143, 142), (119, 120, 144, 143), (120, 121, 145, 144), (122, 123, 148, 147), (123, 124, 149, 148), (124, 125, 150, 149), (125, 126, 151, 150), (126, 127, 152, 151), (127, 128, 153, 152), (128, 129, 154, 153), (129, 130, 155, 154), (130, 131, 156, 155), (131, 132, 157, 156), (132, 133, 158, 157), (133, 134, 159, 158), (134, 135, 160, 159), (135, 136, 161, 160), (136, 137, 162, 161), (137, 138, 163, 162), (138, 139, 164, 163), (139, 140, 165, 164), (140, 141, 166, 165), (141, 142, 167, 166), (142, 143, 168, 167), (143, 144, 169, 168), (146, 147, 171, 170), (147, 148, 172, 171), (148, 149, 173, 172), (149, 150, 174, 173), (150, 151, 175, 174), (151, 152, 176, 175), (152, 153, 177, 176), (153, 154, 178, 177), (154, 155, 179, 178), (155, 156, 180, 179), (156, 157, 181, 180), (157, 158, 182, 181), (158, 159, 183, 182), (159, 160, 184, 183), (160, 161, 185, 184), (161, 162, 186, 185), (162, 163, 187, 186), (163, 164, 188, 187), (164, 165, 189, 188), (165, 166, 190, 189), (166, 167, 191, 190), (171, 172, 193, 192), (172, 173, 194, 193), (173, 174, 195, 194), (174, 175, 196, 195), (175, 176, 197, 196), (176, 177, 198, 197), (177, 178, 199, 198), (178, 179, 200, 199), (179, 180, 201, 200), (180, 181, 202, 201), (181, 182, 203, 202), (182, 183, 204, 203), (183, 184, 205, 204), (184, 185, 206, 205), (185, 186, 207, 206), (186, 187, 208, 207), (187, 188, 209, 208), (188, 189, 210, 209), (189, 190, 211, 210), (193, 194, 213, 212), (194, 195, 214, 213), (195, 196, 215, 214), (196, 197, 216, 215), (197, 198, 217, 216), (198, 199, 218, 217), (199, 200, 219, 218), (200, 201, 220, 219), (201, 202, 221, 220), (202, 203, 222, 221), (203, 204, 223, 222), (204, 205, 224, 223), (205, 206, 225, 224), (206, 207, 226, 225), (207, 208, 227, 226), (208, 209, 228, 227), (215, 216, 230, 229), (216, 217, 231, 230), (217, 218, 232, 231), (218, 219, 233, 232), (219, 220, 234, 233), (220, 221, 235, 234), (221, 222, 236, 235), (222, 223, 237, 236), (223, 224, 238, 237), (224, 225, 239, 238), (225, 226, 240, 239), (230, 231, 241), (212, 213, 229), (231, 232, 242, 241), (232, 233, 243, 242), (233, 234, 244, 243), (234, 235, 245, 244), (235, 236, 246, 245), (213, 214, 229), (214, 215, 229), (71, 50, 72), (72, 50, 73), (96, 73, 97), (120, 97, 121), (48, 31, 49), (49, 31, 50), (28, 15, 29), (29, 15, 30), (30, 15, 31), (11, 3, 12), (12, 3, 13), (13, 3, 14), (14, 3, 15), (8, 7, 0), (7, 6, 0), (5, 0, 6), (4, 0, 5), (17, 16, 4), (33, 32, 16), (53, 52, 32), (52, 51, 32), (74, 75, 98), (147, 146, 122), (170, 171, 192), (192, 193, 212), (229, 230, 241), (236, 237, 246), (237, 238, 246), (238, 239, 246), (239, 240, 246), (226, 227, 240), (227, 228, 240), (209, 210, 228), (210, 211, 228), (190, 191, 211), (167, 168, 191), (144, 145, 169), (168, 169, 191)])
me_grid.materials.append(mat_material)
me_grid.materials.append(mat_material_003)
me_grid.use_remesh_preserve_volume = False
me_grid.use_remesh_preserve_attributes = False
me_grid.use_mirror_vertex_groups = False
me_grid.update()
me_plane_002 = bpy.data.meshes.new('Plane.002')
me_plane_002.from_pydata([(-3.965, 0.1504, -0.06466), (-3.93, -0.01254, -0.06466), (-2.101, 0.1504, 0.01585), (-2.1, -0.6121, 0.01585), (-3.063, -0.2966, -0.2126), (-3.082, 0.1504, -0.2126), (-1.1, -0.9397, -0.2236), (-1.083, 0.1504, -0.2236), (0.01693, -1.306, 0.01585), (0.0546, 0.1504, 0.01585)], [], [(6, 8, 9, 7), (6, 7, 2, 3), (4, 5, 0, 1), (3, 2, 5, 4)])
me_plane_002.materials.append(mat_boat_sail)
me_plane_002.use_remesh_preserve_volume = False
me_plane_002.use_remesh_preserve_attributes = False
me_plane_002.use_mirror_vertex_groups = False
me_plane_002.update()
me_plane = bpy.data.meshes.new('Plane')
me_plane.from_pydata([(-2.0, -2.0, 0.0), (2.0, -2.0, 0.0), (-2.0, 2.0, 0.0), (2.0, 2.0, 0.0)], [], [(0, 1, 3, 2)])
me_plane.materials.append(mat_material_003)
me_plane.use_remesh_preserve_volume = False
me_plane.use_remesh_preserve_attributes = False
me_plane.use_mirror_vertex_groups = False
me_plane.update()

# ---- objects
ob_emptycamera = bpy.data.objects.new('EmptyCamera', None)
ob_lamp = bpy.data.objects.new('Lamp', light_lamp)
ob_camera = bpy.data.objects.new('Camera', cam_camera)
ob_plane_001 = bpy.data.objects.new('Plane.001', me_plane_008)
ob_empty_rotate_001 = bpy.data.objects.new('Empty.Rotate.001', None)
ob_barils_006 = bpy.data.objects.new('Barils.006', me_cylinder_028)
ob_rudder_002 = bpy.data.objects.new('Rudder.002', me_cube_008)
ob_boat_hull_002 = bpy.data.objects.new('boat hull.002', me_cube_007)
ob_empty_boat_lookup_001 = bpy.data.objects.new('Empty Boat Lookup.001', None)
ob_boat_lookup_003 = bpy.data.objects.new('Boat Lookup.003', me_cylinder_027)
ob_boat_hull_001 = bpy.data.objects.new('boat hull.001', me_cube_005)
ob_mast_005 = bpy.data.objects.new('Mast.005', me_cylinder_026)
ob_cylinder_005 = bpy.data.objects.new('Cylinder.005', me_cylinder_025)
ob_cylinder_004 = bpy.data.objects.new('Cylinder.004', me_cylinder_024)
ob_mast_004 = bpy.data.objects.new('Mast.004', me_cylinder_023)
ob_mast_003 = bpy.data.objects.new('Mast.003', me_cylinder_022)
ob_flag_001 = bpy.data.objects.new('Flag.001', me_plane_005)
ob_boat_lookup_002 = bpy.data.objects.new('Boat Lookup.002', me_cylinder_021)
ob_sail_001 = bpy.data.objects.new('Sail.001', me_plane_004)
ob_canons_001 = bpy.data.objects.new('Canons.001', me_cylinder_020)
ob_cylinder_003 = bpy.data.objects.new('Cylinder.003', me_cylinder_019)
ob_cylinder_000 = bpy.data.objects.new('Cylinder.000', me_cylinder_018)
ob_rope_001 = bpy.data.objects.new('Rope.001', me_cylinder_017)
ob_anchor_001 = bpy.data.objects.new('Anchor.001', me_cube_003)
ob_rudder_001 = bpy.data.objects.new('Rudder.001', me_cube_000)
ob_barils_005 = bpy.data.objects.new('Barils.005', me_cylinder_012)
ob_barils_004 = bpy.data.objects.new('Barils.004', me_cylinder_008)
ob_barils_003 = bpy.data.objects.new('Barils.003', me_cylinder_005)
ob_seafoam_001 = bpy.data.objects.new('SeaFoam.001', me_grid_001)
ob_seafoam = bpy.data.objects.new('SeaFoam', me_grid)
ob_flag = bpy.data.objects.new('Flag', me_plane_002)
ob_plane = bpy.data.objects.new('Plane', me_plane)

# ---- transforms, parenting, visibility, modifiers, constraints
ob_emptycamera.location = (0.0, 0.0, 0.0)
ob_emptycamera.rotation_euler = (0.0, 0.0, -2.356)
ob_emptycamera.empty_image_offset = (0.0, 0.0)
ob_emptycamera.lineart.crease_threshold = 0.0
ob_lamp.parent = ob_emptycamera
ob_lamp.location = (4.076, 1.005, 8.0)
ob_lamp.rotation_euler = (0.6503, 0.05522, 1.866)
ob_lamp.lock_rotations_4d = False
ob_lamp.empty_display_type = 'ARROWS'
ob_lamp.color = (0.0, 0.0, 0.0, 0.0)
ob_lamp.lineart.crease_threshold = 0.0
ob_camera.parent = ob_emptycamera
ob_camera.location = (10.0, -10.0, 10.0)
ob_camera.rotation_euler = (1.047, -0.0, 0.7854)
ob_camera.lock_rotations_4d = False
ob_camera.empty_display_type = 'ARROWS'
ob_camera.color = (0.0, 0.0, 0.0, 0.0)
ob_camera.display_type = 'WIRE'
ob_camera.lineart.crease_threshold = 0.0
ob_plane_001.location = (0.0, 0.0, 0.0)
ob_plane_001.lineart.crease_threshold = 0.0
ob_empty_rotate_001.location = (-0.112, -0.005872, -0.04336)
ob_empty_rotate_001.rotation_euler = (-0.4365, -3.142, -1.571)
ob_empty_rotate_001.empty_image_offset = (0.0, 0.0)
ob_empty_rotate_001.lineart.crease_threshold = 0.0
ob_barils_006.parent = ob_empty_rotate_001
ob_barils_006.location = (1.735, 0.3819, 0.1395)
ob_barils_006.rotation_euler = (-1.335, -0.2165, 0.4909)
ob_barils_006.scale = (1.0, 1.0, 0.1164)
ob_barils_006.lineart.crease_threshold = 0.0
_m = ob_barils_006.modifiers.new('Subsurf', 'SUBSURF')
_m.uv_smooth = 'PRESERVE_CORNERS'
_m.quality = 2
_m.show_only_control_edges = False
ob_rudder_002.parent = ob_empty_rotate_001
ob_rudder_002.location = (2.788e-07, -2.256, -1.155)
ob_rudder_002.rotation_euler = (0.5901, 7.131e-08, 1.243e-07)
ob_rudder_002.scale = (0.09112, 0.09112, 0.09112)
ob_rudder_002.lineart.crease_threshold = 0.0
ob_boat_hull_002.parent = ob_empty_rotate_001
ob_boat_hull_002.location = (-0.003989, -1.497, 0.7938)
ob_boat_hull_002.rotation_euler = (0.5901, -2.599e-08, 9.468e-08)
ob_boat_hull_002.scale = (1.317, 1.317, 1.317)
ob_boat_hull_002.lineart.crease_threshold = 0.0
_m = ob_boat_hull_002.modifiers.new('Mirror', 'MIRROR')
_m = ob_boat_hull_002.modifiers.new('Subsurf', 'SUBSURF')
_m.uv_smooth = 'PRESERVE_CORNERS'
_m.quality = 2
_m.show_only_control_edges = False
ob_empty_boat_lookup_001.parent = ob_empty_rotate_001
ob_empty_boat_lookup_001.location = (-1.165, 0.008732, 0.6993)
ob_empty_boat_lookup_001.rotation_euler = (-2.572, 0.9559, 3.488)
ob_empty_boat_lookup_001.scale = (1.317, 1.317, 1.317)
ob_empty_boat_lookup_001.empty_image_offset = (0.0, 0.0)
ob_empty_boat_lookup_001.lineart.crease_threshold = 0.0
ob_boat_lookup_003.parent = ob_empty_rotate_001
ob_boat_lookup_003.location = (-1.165, 0.008732, 0.6993)
ob_boat_lookup_003.rotation_euler = (-2.157, 0.4985, 4.087)
ob_boat_lookup_003.scale = (1.317, 1.317, 1.317)
ob_boat_lookup_003.lineart.crease_threshold = 0.0
_m = ob_boat_lookup_003.modifiers.new('Array', 'ARRAY')
_m.count = 10
_m.constant_offset_displace = (0.0, 0.0, 0.0)
_m.use_relative_offset = False
_m.use_object_offset = True
_m.offset_object = ob_empty_boat_lookup_001
ob_boat_hull_001.parent = ob_empty_rotate_001
ob_boat_hull_001.location = (-0.003989, -0.156, 1.285)
ob_boat_hull_001.scale = (1.317, 1.317, 1.317)
ob_boat_hull_001.lineart.crease_threshold = 0.0
_m = ob_boat_hull_001.modifiers.new('Mirror', 'MIRROR')
_m = ob_boat_hull_001.modifiers.new('Subsurf', 'SUBSURF')
_m.uv_smooth = 'PRESERVE_CORNERS'
_m.quality = 2
_m.show_only_control_edges = False
ob_mast_005.parent = ob_empty_rotate_001
ob_mast_005.location = (-0.1072, -0.3398, 0.0801)
ob_mast_005.rotation_euler = (-2.157, 0.4985, 4.087)
ob_mast_005.scale = (0.9541, 0.9541, 0.9541)
ob_mast_005.lineart.crease_threshold = 0.0
ob_cylinder_005.parent = ob_empty_rotate_001
ob_cylinder_005.location = (-0.003989, 2.093, 0.8663)
ob_cylinder_005.rotation_euler = (-1.309, -0.0, 0.0)
ob_cylinder_005.scale = (0.6771, 0.6771, 0.6771)
ob_cylinder_005.lineart.crease_threshold = 0.0
ob_cylinder_004.parent = ob_empty_rotate_001
ob_cylinder_004.location = (-0.003989, 2.093, 0.7754)
ob_cylinder_004.rotation_euler = (-1.309, -0.0, 0.0)
ob_cylinder_004.scale = (0.3718, 0.3718, 0.3718)
ob_cylinder_004.lineart.crease_threshold = 0.0
ob_mast_004.parent = ob_empty_rotate_001
ob_mast_004.location = (-1.199, 0.1122, 0.5823)
ob_mast_004.rotation_euler = (2.15, -3.649, 2.823)
ob_mast_004.scale = (0.559, 0.559, 0.6389)
ob_mast_004.lineart.crease_threshold = 0.0
_m = ob_mast_004.modifiers.new('Mirror', 'MIRROR')
_m.use_axis = (False, False, True)
ob_mast_003.parent = ob_empty_rotate_001
ob_mast_003.location = (1.145, -0.7526, -0.6532)
ob_mast_003.rotation_euler = (-2.157, 0.4985, 4.087)
ob_mast_003.scale = (0.4695, 0.4695, 0.4695)
ob_mast_003.lineart.crease_threshold = 0.0
ob_flag_001.parent = ob_mast_003
ob_flag_001.matrix_parent_inverse = Matrix(((2.13, 3.724e-07, 0.0, 0.008496), (-3.724e-07, 2.13, -1.49e-08, 0.6729), (0.0, 0.0, 2.13, -5.859), (0.0, 0.0, 0.0, 1.0)))
ob_flag_001.location = (-0.005071, -0.3126, 3.047)
ob_flag_001.rotation_euler = (-1.571, -1.33e-07, 0.7409)
ob_flag_001.scale = (0.3068, 0.1802, 0.3068)
ob_flag_001.lineart.crease_threshold = 0.0
ob_boat_lookup_002.parent = ob_empty_rotate_001
ob_boat_lookup_002.location = (1.347, -0.8189, -0.771)
ob_boat_lookup_002.rotation_euler = (-2.157, 0.4985, 4.087)
ob_boat_lookup_002.scale = (0.4695, 0.4695, 0.4695)
ob_boat_lookup_002.lineart.crease_threshold = 0.0
ob_sail_001.parent = ob_empty_rotate_001
ob_sail_001.location = (-0.003989, -0.2764, 1.884)
ob_sail_001.rotation_euler = (-1.571, -0.0, 0.0)
ob_sail_001.scale = (0.6002, 0.3526, 0.6002)
ob_sail_001.lineart.crease_threshold = 0.0
_m = ob_sail_001.modifiers.new('Subsurf', 'SUBSURF')
_m.uv_smooth = 'PRESERVE_CORNERS'
_m.quality = 2
_m.show_only_control_edges = False
ob_canons_001.parent = ob_empty_rotate_001
ob_canons_001.location = (-0.003989, -0.3159, 0.9035)
ob_canons_001.scale = (0.9541, 0.9541, 0.9541)
ob_canons_001.lineart.crease_threshold = 0.0
_m = ob_canons_001.modifiers.new('Mirror', 'MIRROR')
ob_cylinder_003.parent = ob_empty_rotate_001
ob_cylinder_003.location = (-0.3349, 0.8661, 0.6751)
ob_cylinder_003.scale = (0.1966, 0.1966, 0.05458)
ob_cylinder_003.lineart.crease_threshold = 0.0
_m = ob_cylinder_003.modifiers.new('Array', 'ARRAY')
_m.count = 9
_m.constant_offset_displace = (0.0, 0.0, 0.0)
_m.relative_offset_displace = (2.0, 0.0, 0.0)
ob_cylinder_000.parent = ob_empty_rotate_001
ob_cylinder_000.location = (-0.3349, -0.9739, 0.6751)
ob_cylinder_000.scale = (0.1966, 0.1966, 0.05458)
ob_cylinder_000.lineart.crease_threshold = 0.0
_m = ob_cylinder_000.modifiers.new('Array', 'ARRAY')
_m.count = 9
_m.constant_offset_displace = (0.0, 0.0, 0.0)
_m.relative_offset_displace = (2.0, 0.0, 0.0)
ob_rope_001.parent = ob_empty_rotate_001
ob_rope_001.location = (-0.003989, 1.384, 1.62)
ob_rope_001.rotation_euler = (1.108, -0.0, 0.0)
ob_rope_001.scale = (0.1416, 0.136, 1.347)
ob_rope_001.lineart.crease_threshold = 0.0
ob_anchor_001.parent = ob_empty_rotate_001
ob_anchor_001.location = (0.4754, 1.231, 0.6741)
ob_anchor_001.rotation_euler = (0.0, -0.0, 2.096)
ob_anchor_001.scale = (0.04001, 0.04001, 0.04001)
ob_anchor_001.lineart.crease_threshold = 0.0
_m = ob_anchor_001.modifiers.new('Mirror', 'MIRROR')
_m = ob_anchor_001.modifiers.new('Subsurf', 'SUBSURF')
_m.uv_smooth = 'PRESERVE_CORNERS'
_m.quality = 2
_m.show_only_control_edges = False
ob_rudder_001.parent = ob_empty_rotate_001
ob_rudder_001.location = (0.0, -1.871, 0.08801)
ob_rudder_001.scale = (0.09112, 0.09112, 0.09112)
ob_rudder_001.lineart.crease_threshold = 0.0
ob_barils_005.parent = ob_empty_rotate_001
ob_barils_005.location = (1.209, -1.475, -0.7267)
ob_barils_005.rotation_euler = (-1.896, -2.271e-07, -1.538e-07)
ob_barils_005.scale = (1.0, 1.0, 0.1164)
ob_barils_005.lineart.crease_threshold = 0.0
_m = ob_barils_005.modifiers.new('Subsurf', 'SUBSURF')
_m.uv_smooth = 'PRESERVE_CORNERS'
_m.quality = 2
_m.show_only_control_edges = False
ob_barils_004.parent = ob_empty_rotate_001
ob_barils_004.location = (-0.9507, -0.7185, -0.3246)
ob_barils_004.rotation_euler = (-2.57, -3.131e-07, -8.288e-08)
ob_barils_004.scale = (1.0, 1.0, 0.1164)
ob_barils_004.lineart.crease_threshold = 0.0
_m = ob_barils_004.modifiers.new('Subsurf', 'SUBSURF')
_m.uv_smooth = 'PRESERVE_CORNERS'
_m.quality = 2
_m.show_only_control_edges = False
ob_barils_003.parent = ob_empty_rotate_001
ob_barils_003.location = (-0.8441, -0.8773, -0.4268)
ob_barils_003.rotation_euler = (-2.57, -3.131e-07, -8.288e-08)
ob_barils_003.scale = (1.0, 1.0, 0.1164)
ob_barils_003.lineart.crease_threshold = 0.0
_m = ob_barils_003.modifiers.new('Subsurf', 'SUBSURF')
_m.uv_smooth = 'PRESERVE_CORNERS'
_m.quality = 2
_m.show_only_control_edges = False
ob_seafoam_001.location = (0.04137, 0.0, 0.01)
ob_seafoam_001.scale = (1.404, 1.44, 1.404)
ob_seafoam_001.lineart.crease_threshold = 0.0
ob_seafoam.location = (0.0, 0.0, 0.01)
ob_seafoam.lineart.crease_threshold = 0.0
ob_flag.location = (-0.005071, -0.3126, 3.047)
ob_flag.rotation_euler = (-1.571, 3.089e-17, -3.927)
ob_flag.scale = (0.3068, 0.1802, 0.3068)
ob_flag.lineart.crease_threshold = 0.0
ob_plane.location = (0.0, 0.0, 0.0)
ob_plane.lineart.crease_threshold = 0.0

# ---- collection membership
col_collection_1.objects.link(ob_emptycamera)
col_collection_1.objects.link(ob_lamp)
col_collection_1.objects.link(ob_camera)
col_collection_1.objects.link(ob_plane_001)
col_collection_1.objects.link(ob_empty_rotate_001)
col_collection_1.objects.link(ob_barils_006)
col_collection_1.objects.link(ob_rudder_002)
col_collection_1.objects.link(ob_boat_hull_002)
col_collection_1.objects.link(ob_empty_boat_lookup_001)
col_collection_1.objects.link(ob_boat_lookup_003)
col_collection_1.objects.link(ob_boat_hull_001)
col_collection_1.objects.link(ob_mast_005)
col_collection_1.objects.link(ob_cylinder_005)
col_collection_1.objects.link(ob_cylinder_004)
col_collection_1.objects.link(ob_mast_004)
col_collection_1.objects.link(ob_mast_003)
col_collection_1.objects.link(ob_flag_001)
col_collection_1.objects.link(ob_boat_lookup_002)
col_collection_1.objects.link(ob_sail_001)
col_collection_1.objects.link(ob_canons_001)
col_collection_1.objects.link(ob_cylinder_003)
col_collection_1.objects.link(ob_cylinder_000)
col_collection_1.objects.link(ob_rope_001)
col_collection_1.objects.link(ob_anchor_001)
col_collection_1.objects.link(ob_rudder_001)
col_collection_1.objects.link(ob_barils_005)
col_collection_1.objects.link(ob_barils_004)
col_collection_1.objects.link(ob_barils_003)
col_collection_1.objects.link(ob_seafoam_001)
col_collection_4.objects.link(ob_seafoam)
col_collection_5.objects.link(ob_flag)
col_collection_20.objects.link(ob_plane)

# ---- scene / render settings (as saved in the file)
scene.camera = ob_camera
scene.frame_start = 1; scene.frame_end = 8; scene.frame_set(4)
scene.render.engine = 'BLENDER_EEVEE_NEXT'
scene.render.resolution_x = 128
scene.render.resolution_y = 128
scene.render.fps = 12
scene.render.dither_intensity = 0.0
scene.render.film_transparent = True
scene.cycles.use_denoising = False
scene.cycles.samples = 128
scene.cycles.sampling_pattern = 'TABULATED_SOBOL'
scene.cycles.use_adaptive_sampling = False
scene.cycles.use_light_tree = False
scene.cycles.blur_glossy = 0.0
scene.cycles.sample_clamp_indirect = 0.0
scene.view_settings.view_transform = 'Standard'
bpy.context.view_layer.update()

